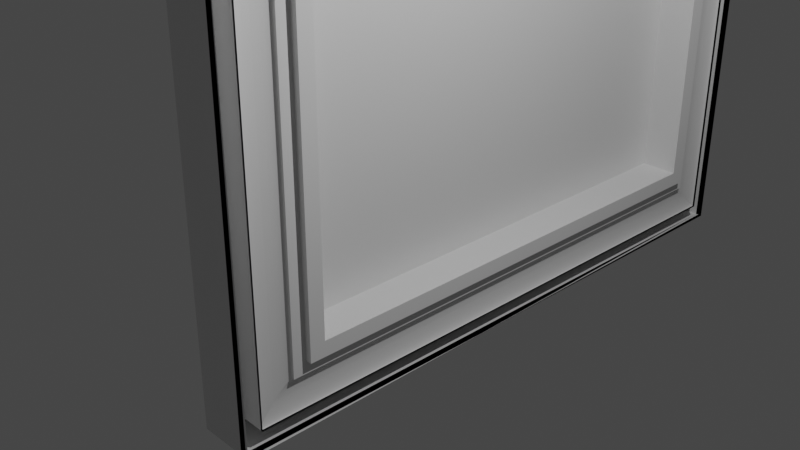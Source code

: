 # Source: pictureframe.blend  (saved by Blender 2.80.75; exported with 4.5.12 LTS)
import bpy
from mathutils import Matrix  # noqa: F401  (used for matrix-valued properties, if any)

bpy.ops.wm.read_factory_settings(use_empty=True)
scene = bpy.context.scene
scene.name = 'Scene'

# ---- collections
col_collection = bpy.data.collections.new('Collection'); scene.collection.children.link(col_collection)

# ---- materials (node trees are filled in below, after node groups)
mat_material_010 = bpy.data.materials.new('Material.010')
mat_material_010.alpha_threshold = 0.0
mat_material_010.use_transparent_shadow = False
mat_material_010.line_color = (0.0, 0.0, 0.0, 1.0)

# ---- material node trees
mat_material_010.use_nodes = True; mat_material_010.node_tree.nodes.clear()
_N = mat_material_010.node_tree.nodes; _L = mat_material_010.node_tree.links
n0 = _N.new('ShaderNodeOutputMaterial'); n0.name = 'Material Output'; n0.location = (300, 300)
n1 = _N.new('ShaderNodeBsdfPrincipled'); n1.name = 'Principled BSDF'; n1.location = (10, 300)
n1.distribution = 'GGX'
n1.subsurface_method = 'BURLEY'
n1.inputs[2].default_value = 0.4
n1.inputs[3].default_value = 1.45
n1.inputs[27].default_value = (0.0, 0.0, 0.0, 1.0)
n1.inputs[28].default_value = 1.0
_L.new(n1.outputs[0], n0.inputs[0])
n0.is_active_output = True

# ---- world
world_world = bpy.data.worlds.new('World'); scene.world = world_world
world_world.use_nodes = True; world_world.node_tree.nodes.clear()
_N = world_world.node_tree.nodes; _L = world_world.node_tree.links
n0 = _N.new('ShaderNodeOutputWorld'); n0.name = 'World Output'; n0.location = (300, 300)
n1 = _N.new('ShaderNodeBackground'); n1.name = 'Background'; n1.location = (10, 300)
n1.inputs[0].default_value = (0.05088, 0.05088, 0.05088, 1.0)
_L.new(n1.outputs[0], n0.inputs[0])
n0.is_active_output = True
world_world.color = (0.05088, 0.05088, 0.05088)
world_world.use_sun_shadow = False
world_world.sun_shadow_jitter_overblur = 0.0

# ---- cameras
cam_camera = bpy.data.cameras.new('Camera')
cam_camera.clip_end = 100.0
cam_camera.ortho_scale = 7.314

# ---- lights
light_light = bpy.data.lights.new('Light', 'POINT')
light_light.transmission_factor = 0.0
light_light.energy = 1000.0
light_light.shadow_soft_size = 0.1
light_light.shadow_maximum_resolution = 0.006
light_light.use_absolute_resolution = True

# ---- meshes
me_cube_010 = bpy.data.meshes.new('Cube.010')
me_cube_010.from_pydata([(1.0, 0.754, 0.754), (1.0, 0.754, -0.754), (1.0, -0.754, 0.754), (1.0, -0.754, -0.754), (0.5292, 0.754, 0.754), (0.5292, 0.754, -0.754), (0.5292, -0.754, 0.754), (0.5292, -0.754, -0.754), (1.0, 0.801, 0.801), (1.0, 0.801, -0.801), (1.0, -0.801, -0.801), (1.0, -0.801, 0.801), (0.9161, 1.0, 1.0), (0.8754, 1.0, -0.9986), (0.9161, -1.0, 1.0), (0.9526, -0.9996, -1.001), (0.9161, 0.8405, -0.8405), (0.9161, -0.8405, 0.8405), (0.9161, 0.8405, 0.8405), (0.9161, -0.8405, -0.8405), (0.8373, 1.0, 1.0), (0.8373, 1.0, -1.0), (0.8373, -1.0, 1.0), (0.8373, -1.0, -1.0), (0.9191, 1.0, 1.0), (0.9191, 1.0, -1.0), (0.9191, -1.0, 1.0), (0.9191, -1.0, -1.0), (0.9191, 0.9454, -0.9454), (0.9191, -0.9454, 0.9454), (0.9191, 0.9454, 0.9454), (0.9191, -0.9454, -0.9454), (0.8439, 1.231, -0.8896), (-1.179, 1.237, -0.8868), (0.8179, 1.239, 0.8845), (-1.179, 1.237, 0.8873), (0.8076, -0.9874, 1.116), (-1.179, -0.9898, 1.109), (0.8139, 0.9922, 1.107), (-1.179, -1.237, -0.8868), (-1.179, -1.237, 0.8873), (0.8209, -1.237, 0.8873), (0.8209, -1.237, -0.8868), (-1.179, 0.9898, -1.109), (-1.179, -0.9898, -1.109), (0.8209, 0.9898, -1.109), (0.8209, -0.9898, -1.109), (-1.179, 1.237, 0.8873), (0.8139, 0.9922, 1.107), (-1.179, 1.237, -0.8868), (-1.179, 0.9898, -1.109), (0.8209, 0.9898, -1.109), (0.8439, 1.231, -0.8896), (-1.179, -0.9898, -1.109), (-1.179, -1.237, -0.8868), (0.8209, -1.237, -0.8868), (0.8209, -0.9898, -1.109), (-1.179, -1.237, 0.8873), (-1.179, -0.9898, 1.109), (0.8076, -0.9874, 1.116), (0.8209, -1.237, 0.8873), (0.8373, 0.8962, -0.8962), (0.893, 0.8405, -0.8405), (0.8373, 0.895, -0.895), (0.8373, 0.8937, -0.8937), (0.8374, 0.8925, -0.8925), (0.8375, 0.8912, -0.8912), (0.8376, 0.89, -0.89), (0.8378, 0.8887, -0.8887), (0.838, 0.8875, -0.8875), (0.8382, 0.8863, -0.8863), (0.8384, 0.885, -0.885), (0.8387, 0.8838, -0.8838), (0.839, 0.8826, -0.8826), (0.8393, 0.8814, -0.8814), (0.8396, 0.8802, -0.8802), (0.84, 0.879, -0.879), (0.8404, 0.8778, -0.8778), (0.8408, 0.8766, -0.8766), (0.8413, 0.8755, -0.8755), (0.8418, 0.8743, -0.8743), (0.8423, 0.8732, -0.8732), (0.8428, 0.872, -0.872), (0.8433, 0.8709, -0.8709), (0.8439, 0.8698, -0.8698), (0.8445, 0.8687, -0.8687), (0.8452, 0.8676, -0.8676), (0.8458, 0.8666, -0.8666), (0.8465, 0.8655, -0.8655), (0.8472, 0.8645, -0.8645), (0.8479, 0.8635, -0.8635), (0.8487, 0.8625, -0.8625), (0.8494, 0.8615, -0.8615), (0.8502, 0.8605, -0.8605), (0.851, 0.8596, -0.8596), (0.8519, 0.8586, -0.8586), (0.8527, 0.8577, -0.8577), (0.8536, 0.8568, -0.8568), (0.8545, 0.8559, -0.8559), (0.8554, 0.8551, -0.8551), (0.8563, 0.8543, -0.8543), (0.8573, 0.8534, -0.8534), (0.8582, 0.8527, -0.8527), (0.8592, 0.8519, -0.8519), (0.8602, 0.8511, -0.8511), (0.8613, 0.8504, -0.8504), (0.8623, 0.8497, -0.8497), (0.8633, 0.849, -0.849), (0.8644, 0.8484, -0.8484), (0.8655, 0.8478, -0.8478), (0.8666, 0.8471, -0.8471), (0.8677, 0.8466, -0.8466), (0.8688, 0.846, -0.846), (0.8699, 0.8455, -0.8455), (0.8711, 0.845, -0.845), (0.8722, 0.8445, -0.8445), (0.8734, 0.844, -0.844), (0.8746, 0.8436, -0.8436), (0.8758, 0.8432, -0.8432), (0.877, 0.8429, -0.8429), (0.8782, 0.8425, -0.8425), (0.8794, 0.8422, -0.8422), (0.8806, 0.8419, -0.8419), (0.8818, 0.8416, -0.8416), (0.883, 0.8414, -0.8414), (0.8843, 0.8412, -0.8412), (0.8855, 0.841, -0.841), (0.8867, 0.8408, -0.8408), (0.888, 0.8407, -0.8407), (0.8892, 0.8406, -0.8406), (0.8905, 0.8406, -0.8406), (0.8917, 0.8405, -0.8405), (0.8373, -0.8962, 0.8962), (0.893, -0.8405, 0.8405), (0.8373, -0.895, 0.895), (0.8373, -0.8937, 0.8937), (0.8374, -0.8925, 0.8925), (0.8375, -0.8912, 0.8912), (0.8376, -0.89, 0.89), (0.8378, -0.8887, 0.8887), (0.838, -0.8875, 0.8875), (0.8382, -0.8863, 0.8863), (0.8384, -0.885, 0.885), (0.8387, -0.8838, 0.8838), (0.839, -0.8826, 0.8826), (0.8393, -0.8814, 0.8814), (0.8396, -0.8802, 0.8802), (0.84, -0.879, 0.879), (0.8404, -0.8778, 0.8778), (0.8408, -0.8766, 0.8766), (0.8413, -0.8755, 0.8755), (0.8418, -0.8743, 0.8743), (0.8423, -0.8732, 0.8732), (0.8428, -0.872, 0.872), (0.8433, -0.8709, 0.8709), (0.8439, -0.8698, 0.8698), (0.8445, -0.8687, 0.8687), (0.8452, -0.8676, 0.8676), (0.8458, -0.8666, 0.8666), (0.8465, -0.8655, 0.8655), (0.8472, -0.8645, 0.8645), (0.8479, -0.8635, 0.8635), (0.8487, -0.8625, 0.8625), (0.8494, -0.8615, 0.8615), (0.8502, -0.8605, 0.8605), (0.851, -0.8596, 0.8596), (0.8519, -0.8586, 0.8586), (0.8527, -0.8577, 0.8577), (0.8536, -0.8568, 0.8568), (0.8545, -0.8559, 0.8559), (0.8554, -0.8551, 0.8551), (0.8563, -0.8543, 0.8543), (0.8573, -0.8534, 0.8534), (0.8582, -0.8527, 0.8527), (0.8592, -0.8519, 0.8519), (0.8602, -0.8511, 0.8511), (0.8613, -0.8504, 0.8504), (0.8623, -0.8497, 0.8497), (0.8633, -0.849, 0.849), (0.8644, -0.8484, 0.8484), (0.8655, -0.8478, 0.8478), (0.8666, -0.8471, 0.8471), (0.8677, -0.8466, 0.8466), (0.8688, -0.846, 0.846), (0.8699, -0.8455, 0.8455), (0.8711, -0.845, 0.845), (0.8722, -0.8445, 0.8445), (0.8734, -0.844, 0.844), (0.8746, -0.8436, 0.8436), (0.8758, -0.8432, 0.8432), (0.877, -0.8429, 0.8429), (0.8782, -0.8425, 0.8425), (0.8794, -0.8422, 0.8422), (0.8806, -0.8419, 0.8419), (0.8818, -0.8416, 0.8416), (0.883, -0.8414, 0.8414), (0.8843, -0.8412, 0.8412), (0.8855, -0.841, 0.841), (0.8867, -0.8408, 0.8408), (0.888, -0.8407, 0.8407), (0.8892, -0.8406, 0.8406), (0.8905, -0.8406, 0.8406), (0.8917, -0.8405, 0.8405), (0.893, 0.8405, 0.8405), (0.8373, 0.8962, 0.8962), (0.8917, 0.8405, 0.8405), (0.8905, 0.8406, 0.8406), (0.8892, 0.8406, 0.8406), (0.888, 0.8407, 0.8407), (0.8867, 0.8408, 0.8408), (0.8855, 0.841, 0.841), (0.8843, 0.8412, 0.8412), (0.883, 0.8414, 0.8414), (0.8818, 0.8416, 0.8416), (0.8806, 0.8419, 0.8419), (0.8794, 0.8422, 0.8422), (0.8782, 0.8425, 0.8425), (0.877, 0.8429, 0.8429), (0.8758, 0.8432, 0.8432), (0.8746, 0.8436, 0.8436), (0.8734, 0.844, 0.844), (0.8722, 0.8445, 0.8445), (0.8711, 0.845, 0.845), (0.8699, 0.8455, 0.8455), (0.8688, 0.846, 0.846), (0.8677, 0.8466, 0.8466), (0.8666, 0.8471, 0.8471), (0.8655, 0.8478, 0.8478), (0.8644, 0.8484, 0.8484), (0.8633, 0.849, 0.849), (0.8623, 0.8497, 0.8497), (0.8613, 0.8504, 0.8504), (0.8602, 0.8511, 0.8511), (0.8592, 0.8519, 0.8519), (0.8582, 0.8527, 0.8527), (0.8573, 0.8534, 0.8534), (0.8563, 0.8543, 0.8543), (0.8554, 0.8551, 0.8551), (0.8545, 0.8559, 0.8559), (0.8536, 0.8568, 0.8568), (0.8527, 0.8577, 0.8577), (0.8519, 0.8586, 0.8586), (0.851, 0.8596, 0.8596), (0.8502, 0.8605, 0.8605), (0.8494, 0.8615, 0.8615), (0.8487, 0.8625, 0.8625), (0.8479, 0.8635, 0.8635), (0.8472, 0.8645, 0.8645), (0.8465, 0.8655, 0.8655), (0.8458, 0.8666, 0.8666), (0.8452, 0.8676, 0.8676), (0.8445, 0.8687, 0.8687), (0.8439, 0.8698, 0.8698), (0.8433, 0.8709, 0.8709), (0.8428, 0.872, 0.872), (0.8423, 0.8732, 0.8732), (0.8418, 0.8743, 0.8743), (0.8413, 0.8755, 0.8755), (0.8408, 0.8766, 0.8766), (0.8404, 0.8778, 0.8778), (0.84, 0.879, 0.879), (0.8396, 0.8802, 0.8802), (0.8393, 0.8814, 0.8814), (0.839, 0.8826, 0.8826), (0.8387, 0.8838, 0.8838), (0.8384, 0.885, 0.885), (0.8382, 0.8863, 0.8863), (0.838, 0.8875, 0.8875), (0.8378, 0.8887, 0.8887), (0.8376, 0.89, 0.89), (0.8375, 0.8912, 0.8912), (0.8374, 0.8925, 0.8925), (0.8373, 0.8937, 0.8937), (0.8373, 0.895, 0.895), (0.893, -0.8405, -0.8405), (0.8373, -0.8962, -0.8962), (0.8917, -0.8405, -0.8405), (0.8905, -0.8406, -0.8406), (0.8892, -0.8406, -0.8406), (0.888, -0.8407, -0.8407), (0.8867, -0.8408, -0.8408), (0.8855, -0.841, -0.841), (0.8843, -0.8412, -0.8412), (0.883, -0.8414, -0.8414), (0.8818, -0.8416, -0.8416), (0.8806, -0.8419, -0.8419), (0.8794, -0.8422, -0.8422), (0.8782, -0.8425, -0.8425), (0.877, -0.8429, -0.8429), (0.8758, -0.8432, -0.8432), (0.8746, -0.8436, -0.8436), (0.8734, -0.844, -0.844), (0.8722, -0.8445, -0.8445), (0.8711, -0.845, -0.845), (0.8699, -0.8455, -0.8455), (0.8688, -0.846, -0.846), (0.8677, -0.8466, -0.8466), (0.8666, -0.8471, -0.8471), (0.8655, -0.8478, -0.8478), (0.8644, -0.8484, -0.8484), (0.8633, -0.849, -0.849), (0.8623, -0.8497, -0.8497), (0.8613, -0.8504, -0.8504), (0.8602, -0.8511, -0.8511), (0.8592, -0.8519, -0.8519), (0.8582, -0.8527, -0.8527), (0.8573, -0.8534, -0.8534), (0.8563, -0.8543, -0.8543), (0.8554, -0.8551, -0.8551), (0.8545, -0.8559, -0.8559), (0.8536, -0.8568, -0.8568), (0.8527, -0.8577, -0.8577), (0.8519, -0.8586, -0.8586), (0.851, -0.8596, -0.8596), (0.8502, -0.8605, -0.8605), (0.8494, -0.8615, -0.8615), (0.8487, -0.8625, -0.8625), (0.8479, -0.8635, -0.8635), (0.8472, -0.8645, -0.8645), (0.8465, -0.8655, -0.8655), (0.8458, -0.8666, -0.8666), (0.8452, -0.8676, -0.8676), (0.8445, -0.8687, -0.8687), (0.8439, -0.8698, -0.8698), (0.8433, -0.8709, -0.8709), (0.8428, -0.872, -0.872), (0.8423, -0.8732, -0.8732), (0.8418, -0.8743, -0.8743), (0.8413, -0.8755, -0.8755), (0.8408, -0.8766, -0.8766), (0.8404, -0.8778, -0.8778), (0.84, -0.879, -0.879), (0.8396, -0.8802, -0.8802), (0.8393, -0.8814, -0.8814), (0.839, -0.8826, -0.8826), (0.8387, -0.8838, -0.8838), (0.8384, -0.885, -0.885), (0.8382, -0.8863, -0.8863), (0.838, -0.8875, -0.8875), (0.8378, -0.8887, -0.8887), (0.8376, -0.89, -0.89), (0.8375, -0.8912, -0.8912), (0.8374, -0.8925, -0.8925), (0.8373, -0.8937, -0.8937), (0.8373, -0.895, -0.895), (0.893, 0.9454, -0.9454), (0.8373, 0.8897, -0.8897), (0.8917, 0.9454, -0.9454), (0.8905, 0.9453, -0.9453), (0.8892, 0.9453, -0.9453), (0.888, 0.9452, -0.9452), (0.8867, 0.945, -0.945), (0.8855, 0.9449, -0.9449), (0.8843, 0.9447, -0.9447), (0.883, 0.9445, -0.9445), (0.8818, 0.9442, -0.9442), (0.8806, 0.944, -0.944), (0.8794, 0.9437, -0.9437), (0.8782, 0.9434, -0.9434), (0.877, 0.943, -0.943), (0.8758, 0.9427, -0.9427), (0.8746, 0.9423, -0.9423), (0.8734, 0.9418, -0.9418), (0.8722, 0.9414, -0.9414), (0.8711, 0.9409, -0.9409), (0.8699, 0.9404, -0.9404), (0.8688, 0.9399, -0.9399), (0.8677, 0.9393, -0.9393), (0.8666, 0.9387, -0.9387), (0.8655, 0.9381, -0.9381), (0.8644, 0.9375, -0.9375), (0.8633, 0.9368, -0.9368), (0.8623, 0.9362, -0.9362), (0.8613, 0.9355, -0.9355), (0.8602, 0.9347, -0.9347), (0.8592, 0.934, -0.934), (0.8582, 0.9332, -0.9332), (0.8573, 0.9324, -0.9324), (0.8563, 0.9316, -0.9316), (0.8554, 0.9308, -0.9308), (0.8545, 0.9299, -0.9299), (0.8536, 0.9291, -0.9291), (0.8527, 0.9282, -0.9282), (0.8519, 0.9273, -0.9273), (0.851, 0.9263, -0.9263), (0.8502, 0.9254, -0.9254), (0.8494, 0.9244, -0.9244), (0.8487, 0.9234, -0.9234), (0.8479, 0.9224, -0.9224), (0.8472, 0.9214, -0.9214), (0.8465, 0.9204, -0.9204), (0.8458, 0.9193, -0.9193), (0.8452, 0.9182, -0.9182), (0.8445, 0.9172, -0.9172), (0.8439, 0.9161, -0.9161), (0.8433, 0.915, -0.915), (0.8428, 0.9138, -0.9138), (0.8423, 0.9127, -0.9127), (0.8418, 0.9116, -0.9116), (0.8413, 0.9104, -0.9104), (0.8408, 0.9092, -0.9092), (0.8404, 0.9081, -0.9081), (0.84, 0.9069, -0.9069), (0.8396, 0.9057, -0.9057), (0.8393, 0.9045, -0.9045), (0.839, 0.9033, -0.9033), (0.8387, 0.9021, -0.9021), (0.8384, 0.9008, -0.9008), (0.8382, 0.8996, -0.8996), (0.838, 0.8984, -0.8984), (0.8378, 0.8971, -0.8971), (0.8376, 0.8959, -0.8959), (0.8375, 0.8947, -0.8947), (0.8374, 0.8934, -0.8934), (0.8373, 0.8922, -0.8922), (0.8373, 0.8909, -0.8909), (0.893, -0.9454, 0.9454), (0.8373, -0.8897, 0.8897), (0.8917, -0.9454, 0.9454), (0.8905, -0.9453, 0.9453), (0.8892, -0.9453, 0.9453), (0.888, -0.9452, 0.9452), (0.8867, -0.945, 0.945), (0.8855, -0.9449, 0.9449), (0.8843, -0.9447, 0.9447), (0.883, -0.9445, 0.9445), (0.8818, -0.9442, 0.9442), (0.8806, -0.944, 0.944), (0.8794, -0.9437, 0.9437), (0.8782, -0.9434, 0.9434), (0.877, -0.943, 0.943), (0.8758, -0.9427, 0.9427), (0.8746, -0.9423, 0.9423), (0.8734, -0.9418, 0.9418), (0.8722, -0.9414, 0.9414), (0.8711, -0.9409, 0.9409), (0.8699, -0.9404, 0.9404), (0.8688, -0.9399, 0.9399), (0.8677, -0.9393, 0.9393), (0.8666, -0.9387, 0.9387), (0.8655, -0.9381, 0.9381), (0.8644, -0.9375, 0.9375), (0.8633, -0.9368, 0.9368), (0.8623, -0.9362, 0.9362), (0.8613, -0.9355, 0.9355), (0.8602, -0.9347, 0.9347), (0.8592, -0.934, 0.934), (0.8582, -0.9332, 0.9332), (0.8573, -0.9324, 0.9324), (0.8563, -0.9316, 0.9316), (0.8554, -0.9308, 0.9308), (0.8545, -0.9299, 0.9299), (0.8536, -0.9291, 0.9291), (0.8527, -0.9282, 0.9282), (0.8519, -0.9273, 0.9273), (0.851, -0.9263, 0.9263), (0.8502, -0.9254, 0.9254), (0.8494, -0.9244, 0.9244), (0.8487, -0.9234, 0.9234), (0.8479, -0.9224, 0.9224), (0.8472, -0.9214, 0.9214), (0.8465, -0.9204, 0.9204), (0.8458, -0.9193, 0.9193), (0.8452, -0.9182, 0.9182), (0.8445, -0.9172, 0.9172), (0.8439, -0.9161, 0.9161), (0.8433, -0.915, 0.915), (0.8428, -0.9138, 0.9138), (0.8423, -0.9127, 0.9127), (0.8418, -0.9116, 0.9116), (0.8413, -0.9104, 0.9104), (0.8408, -0.9092, 0.9092), (0.8404, -0.9081, 0.9081), (0.84, -0.9069, 0.9069), (0.8396, -0.9057, 0.9057), (0.8393, -0.9045, 0.9045), (0.839, -0.9033, 0.9033), (0.8387, -0.9021, 0.9021), (0.8384, -0.9008, 0.9008), (0.8382, -0.8996, 0.8996), (0.838, -0.8984, 0.8984), (0.8378, -0.8971, 0.8971), (0.8376, -0.8959, 0.8959), (0.8375, -0.8947, 0.8947), (0.8374, -0.8934, 0.8934), (0.8373, -0.8922, 0.8922), (0.8373, -0.8909, 0.8909), (0.8373, 0.8897, 0.8897), (0.893, 0.9454, 0.9454), (0.8373, 0.8909, 0.8909), (0.8373, 0.8922, 0.8922), (0.8374, 0.8934, 0.8934), (0.8375, 0.8947, 0.8947), (0.8376, 0.8959, 0.8959), (0.8378, 0.8971, 0.8971), (0.838, 0.8984, 0.8984), (0.8382, 0.8996, 0.8996), (0.8384, 0.9008, 0.9008), (0.8387, 0.9021, 0.9021), (0.839, 0.9033, 0.9033), (0.8393, 0.9045, 0.9045), (0.8396, 0.9057, 0.9057), (0.84, 0.9069, 0.9069), (0.8404, 0.9081, 0.9081), (0.8408, 0.9092, 0.9092), (0.8413, 0.9104, 0.9104), (0.8418, 0.9116, 0.9116), (0.8423, 0.9127, 0.9127), (0.8428, 0.9138, 0.9138), (0.8433, 0.915, 0.915), (0.8439, 0.9161, 0.9161), (0.8445, 0.9172, 0.9172), (0.8452, 0.9182, 0.9182), (0.8458, 0.9193, 0.9193), (0.8465, 0.9204, 0.9204), (0.8472, 0.9214, 0.9214), (0.8479, 0.9224, 0.9224), (0.8487, 0.9234, 0.9234), (0.8494, 0.9244, 0.9244), (0.8502, 0.9254, 0.9254), (0.851, 0.9263, 0.9263), (0.8519, 0.9273, 0.9273), (0.8527, 0.9282, 0.9282), (0.8536, 0.9291, 0.9291), (0.8545, 0.9299, 0.9299), (0.8554, 0.9308, 0.9308), (0.8563, 0.9316, 0.9316), (0.8573, 0.9324, 0.9324), (0.8582, 0.9332, 0.9332), (0.8592, 0.934, 0.934), (0.8602, 0.9347, 0.9347), (0.8613, 0.9355, 0.9355), (0.8623, 0.9362, 0.9362), (0.8633, 0.9368, 0.9368), (0.8644, 0.9375, 0.9375), (0.8655, 0.9381, 0.9381), (0.8666, 0.9387, 0.9387), (0.8677, 0.9393, 0.9393), (0.8688, 0.9399, 0.9399), (0.8699, 0.9404, 0.9404), (0.8711, 0.9409, 0.9409), (0.8722, 0.9414, 0.9414), (0.8734, 0.9418, 0.9418), (0.8746, 0.9423, 0.9423), (0.8758, 0.9427, 0.9427), (0.877, 0.943, 0.943), (0.8782, 0.9434, 0.9434), (0.8794, 0.9437, 0.9437), (0.8806, 0.944, 0.944), (0.8818, 0.9442, 0.9442), (0.883, 0.9445, 0.9445), (0.8843, 0.9447, 0.9447), (0.8855, 0.9449, 0.9449), (0.8867, 0.945, 0.945), (0.888, 0.9452, 0.9452), (0.8892, 0.9453, 0.9453), (0.8905, 0.9453, 0.9453), (0.8917, 0.9454, 0.9454), (0.8373, -0.8897, -0.8897), (0.893, -0.9454, -0.9454), (0.8373, -0.8909, -0.8909), (0.8373, -0.8922, -0.8922), (0.8374, -0.8934, -0.8934), (0.8375, -0.8947, -0.8947), (0.8376, -0.8959, -0.8959), (0.8378, -0.8971, -0.8971), (0.838, -0.8984, -0.8984), (0.8382, -0.8996, -0.8996), (0.8384, -0.9008, -0.9008), (0.8387, -0.9021, -0.9021), (0.839, -0.9033, -0.9033), (0.8393, -0.9045, -0.9045), (0.8396, -0.9057, -0.9057), (0.84, -0.9069, -0.9069), (0.8404, -0.9081, -0.9081), (0.8408, -0.9092, -0.9092), (0.8413, -0.9104, -0.9104), (0.8418, -0.9116, -0.9116), (0.8423, -0.9127, -0.9127), (0.8428, -0.9138, -0.9138), (0.8433, -0.915, -0.915), (0.8439, -0.9161, -0.9161), (0.8445, -0.9172, -0.9172), (0.8452, -0.9182, -0.9182), (0.8458, -0.9193, -0.9193), (0.8465, -0.9204, -0.9204), (0.8472, -0.9214, -0.9214), (0.8479, -0.9224, -0.9224), (0.8487, -0.9234, -0.9234), (0.8494, -0.9244, -0.9244), (0.8502, -0.9254, -0.9254), (0.851, -0.9263, -0.9263), (0.8519, -0.9273, -0.9273), (0.8527, -0.9282, -0.9282), (0.8536, -0.9291, -0.9291), (0.8545, -0.9299, -0.9299), (0.8554, -0.9308, -0.9308), (0.8563, -0.9316, -0.9316), (0.8573, -0.9324, -0.9324), (0.8582, -0.9332, -0.9332), (0.8592, -0.934, -0.934), (0.8602, -0.9347, -0.9347), (0.8613, -0.9355, -0.9355), (0.8623, -0.9362, -0.9362), (0.8633, -0.9368, -0.9368), (0.8644, -0.9375, -0.9375), (0.8655, -0.9381, -0.9381), (0.8666, -0.9387, -0.9387), (0.8677, -0.9393, -0.9393), (0.8688, -0.9399, -0.9399), (0.8699, -0.9404, -0.9404), (0.8711, -0.9409, -0.9409), (0.8722, -0.9414, -0.9414), (0.8734, -0.9418, -0.9418), (0.8746, -0.9423, -0.9423), (0.8758, -0.9427, -0.9427), (0.877, -0.943, -0.943), (0.8782, -0.9434, -0.9434), (0.8794, -0.9437, -0.9437), (0.8806, -0.944, -0.944), (0.8818, -0.9442, -0.9442), (0.883, -0.9445, -0.9445), (0.8843, -0.9447, -0.9447), (0.8855, -0.9449, -0.9449), (0.8867, -0.945, -0.945), (0.888, -0.9452, -0.9452), (0.8892, -0.9453, -0.9453), (0.8905, -0.9453, -0.9453), (0.8917, -0.9454, -0.9454), (0.8209, 1.237, 0.8873), (0.8209, -0.9898, 1.109), (-1.179, -0.9898, 1.109), (0.8209, 0.9898, 1.109), (0.8209, -1.237, 0.8873), (0.8209, -1.237, -0.8868), (0.9161, 0.8107, -0.8107), (0.9257, 0.801, -0.801), (0.9162, 0.809, -0.809), (0.9167, 0.8074, -0.8074), (0.9174, 0.8059, -0.8059), (0.9183, 0.8045, -0.8045), (0.9195, 0.8033, -0.8033), (0.9209, 0.8023, -0.8023), (0.9224, 0.8016, -0.8016), (0.9241, 0.8012, -0.8012), (0.9161, -0.8107, 0.8107), (0.9257, -0.801, 0.801), (0.9162, -0.809, 0.809), (0.9167, -0.8074, 0.8074), (0.9174, -0.8059, 0.8059), (0.9183, -0.8045, 0.8045), (0.9195, -0.8033, 0.8033), (0.9209, -0.8023, 0.8023), (0.9224, -0.8016, 0.8016), (0.9241, -0.8012, 0.8012), (0.9257, 0.801, 0.801), (0.9161, 0.8107, 0.8107), (0.9241, 0.8012, 0.8012), (0.9224, 0.8016, 0.8016), (0.9209, 0.8023, 0.8023), (0.9195, 0.8033, 0.8033), (0.9183, 0.8045, 0.8045), (0.9174, 0.8059, 0.8059), (0.9167, 0.8074, 0.8074), (0.9162, 0.809, 0.809), (0.9257, -0.801, -0.801), (0.9161, -0.8107, -0.8107), (0.9241, -0.8012, -0.8012), (0.9224, -0.8016, -0.8016), (0.9209, -0.8023, -0.8023), (0.9195, -0.8033, -0.8033), (0.9183, -0.8045, -0.8045), (0.9174, -0.8059, -0.8059), (0.9167, -0.8074, -0.8074), (0.9162, -0.809, -0.809), (0.2422, 1.0, 1.0), (0.2422, 1.0, -1.0), (0.2422, -1.0, 1.0), (0.2422, -1.0, -1.0), (0.2422, 0.9454, -0.9454), (0.2422, -0.9454, 0.9454), (0.2422, 0.9454, 0.9454), (0.2422, -0.9454, -0.9454)], [(47, 35), (38, 48), (43, 50), (51, 45), (32, 52), (49, 33), (39, 54), (55, 42), (46, 56), (53, 44), (41, 60), (57, 40), (37, 58), (59, 36), (38, 632), (630, 36), (37, 631), (629, 34), (41, 633), (634, 42)], [(2, 3, 7, 6), (656, 635, 16, 18), (635, 666, 19, 16), (5, 4, 6, 7), (0, 2, 6, 4), (1, 0, 4, 5), (3, 1, 5, 7), (1, 3, 10, 9), (2, 0, 8, 11), (3, 2, 11, 10), (0, 1, 9, 8), (275, 132, 417, 558), (14, 15, 23, 22), (204, 61, 346, 487), (15, 13, 21, 23), (666, 645, 17, 19), (11, 8, 655, 646), (8, 9, 636, 655), (10, 11, 646, 665), (645, 656, 18, 17), (559, 416, 29, 31), (22, 23, 27, 26), (416, 488, 30, 29), (23, 21, 25, 27), (12, 14, 22, 20), (17, 18, 203, 133), (13, 12, 20, 21), (61, 275, 558, 346), (18, 16, 62, 203), (19, 17, 133, 274), (345, 559, 31, 28), (132, 204, 487, 417), (25, 24, 675, 676), (30, 28, 679, 681), (24, 26, 677, 675), (28, 31, 682, 679), (20, 22, 26, 24), (21, 20, 24, 25), (488, 345, 28, 30), (275, 61, 63, 344), (344, 63, 64, 343), (343, 64, 65, 342), (342, 65, 66, 341), (341, 66, 67, 340), (340, 67, 68, 339), (339, 68, 69, 338), (338, 69, 70, 337), (337, 70, 71, 336), (336, 71, 72, 335), (335, 72, 73, 334), (334, 73, 74, 333), (333, 74, 75, 332), (332, 75, 76, 331), (331, 76, 77, 330), (330, 77, 78, 329), (329, 78, 79, 328), (328, 79, 80, 327), (327, 80, 81, 326), (326, 81, 82, 325), (325, 82, 83, 324), (324, 83, 84, 323), (323, 84, 85, 322), (322, 85, 86, 321), (321, 86, 87, 320), (320, 87, 88, 319), (319, 88, 89, 318), (318, 89, 90, 317), (317, 90, 91, 316), (316, 91, 92, 315), (315, 92, 93, 314), (314, 93, 94, 313), (313, 94, 95, 312), (312, 95, 96, 311), (311, 96, 97, 310), (310, 97, 98, 309), (309, 98, 99, 308), (308, 99, 100, 307), (307, 100, 101, 306), (306, 101, 102, 305), (305, 102, 103, 304), (304, 103, 104, 303), (303, 104, 105, 302), (302, 105, 106, 301), (301, 106, 107, 300), (300, 107, 108, 299), (299, 108, 109, 298), (298, 109, 110, 297), (297, 110, 111, 296), (296, 111, 112, 295), (295, 112, 113, 294), (294, 113, 114, 293), (293, 114, 115, 292), (292, 115, 116, 291), (291, 116, 117, 290), (290, 117, 118, 289), (289, 118, 119, 288), (288, 119, 120, 287), (287, 120, 121, 286), (286, 121, 122, 285), (285, 122, 123, 284), (284, 123, 124, 283), (283, 124, 125, 282), (282, 125, 126, 281), (281, 126, 127, 280), (280, 127, 128, 279), (279, 128, 129, 278), (278, 129, 130, 277), (277, 130, 131, 276), (276, 131, 62, 274), (204, 132, 134, 273), (273, 134, 135, 272), (272, 135, 136, 271), (271, 136, 137, 270), (270, 137, 138, 269), (269, 138, 139, 268), (268, 139, 140, 267), (267, 140, 141, 266), (266, 141, 142, 265), (265, 142, 143, 264), (264, 143, 144, 263), (263, 144, 145, 262), (262, 145, 146, 261), (261, 146, 147, 260), (260, 147, 148, 259), (259, 148, 149, 258), (258, 149, 150, 257), (257, 150, 151, 256), (256, 151, 152, 255), (255, 152, 153, 254), (254, 153, 154, 253), (253, 154, 155, 252), (252, 155, 156, 251), (251, 156, 157, 250), (250, 157, 158, 249), (249, 158, 159, 248), (248, 159, 160, 247), (247, 160, 161, 246), (246, 161, 162, 245), (245, 162, 163, 244), (244, 163, 164, 243), (243, 164, 165, 242), (242, 165, 166, 241), (241, 166, 167, 240), (240, 167, 168, 239), (239, 168, 169, 238), (238, 169, 170, 237), (237, 170, 171, 236), (236, 171, 172, 235), (235, 172, 173, 234), (234, 173, 174, 233), (233, 174, 175, 232), (232, 175, 176, 231), (231, 176, 177, 230), (230, 177, 178, 229), (229, 178, 179, 228), (228, 179, 180, 227), (227, 180, 181, 226), (226, 181, 182, 225), (225, 182, 183, 224), (224, 183, 184, 223), (223, 184, 185, 222), (222, 185, 186, 221), (221, 186, 187, 220), (220, 187, 188, 219), (219, 188, 189, 218), (218, 189, 190, 217), (217, 190, 191, 216), (216, 191, 192, 215), (215, 192, 193, 214), (214, 193, 194, 213), (213, 194, 195, 212), (212, 195, 196, 211), (211, 196, 197, 210), (210, 197, 198, 209), (209, 198, 199, 208), (208, 199, 200, 207), (207, 200, 201, 206), (206, 201, 202, 205), (205, 202, 133, 203), (132, 275, 344, 134), (134, 344, 343, 135), (135, 343, 342, 136), (136, 342, 341, 137), (137, 341, 340, 138), (138, 340, 339, 139), (139, 339, 338, 140), (140, 338, 337, 141), (141, 337, 336, 142), (142, 336, 335, 143), (143, 335, 334, 144), (144, 334, 333, 145), (145, 333, 332, 146), (146, 332, 331, 147), (147, 331, 330, 148), (148, 330, 329, 149), (149, 329, 328, 150), (150, 328, 327, 151), (151, 327, 326, 152), (152, 326, 325, 153), (153, 325, 324, 154), (154, 324, 323, 155), (155, 323, 322, 156), (156, 322, 321, 157), (157, 321, 320, 158), (158, 320, 319, 159), (159, 319, 318, 160), (160, 318, 317, 161), (161, 317, 316, 162), (162, 316, 315, 163), (163, 315, 314, 164), (164, 314, 313, 165), (165, 313, 312, 166), (166, 312, 311, 167), (167, 311, 310, 168), (168, 310, 309, 169), (169, 309, 308, 170), (170, 308, 307, 171), (171, 307, 306, 172), (172, 306, 305, 173), (173, 305, 304, 174), (174, 304, 303, 175), (175, 303, 302, 176), (176, 302, 301, 177), (177, 301, 300, 178), (178, 300, 299, 179), (179, 299, 298, 180), (180, 298, 297, 181), (181, 297, 296, 182), (182, 296, 295, 183), (183, 295, 294, 184), (184, 294, 293, 185), (185, 293, 292, 186), (186, 292, 291, 187), (187, 291, 290, 188), (188, 290, 289, 189), (189, 289, 288, 190), (190, 288, 287, 191), (191, 287, 286, 192), (192, 286, 285, 193), (193, 285, 284, 194), (194, 284, 283, 195), (195, 283, 282, 196), (196, 282, 281, 197), (197, 281, 280, 198), (198, 280, 279, 199), (199, 279, 278, 200), (200, 278, 277, 201), (201, 277, 276, 202), (202, 276, 274, 133), (61, 204, 273, 63), (63, 273, 272, 64), (64, 272, 271, 65), (65, 271, 270, 66), (66, 270, 269, 67), (67, 269, 268, 68), (68, 268, 267, 69), (69, 267, 266, 70), (70, 266, 265, 71), (71, 265, 264, 72), (72, 264, 263, 73), (73, 263, 262, 74), (74, 262, 261, 75), (75, 261, 260, 76), (76, 260, 259, 77), (77, 259, 258, 78), (78, 258, 257, 79), (79, 257, 256, 80), (80, 256, 255, 81), (81, 255, 254, 82), (82, 254, 253, 83), (83, 253, 252, 84), (84, 252, 251, 85), (85, 251, 250, 86), (86, 250, 249, 87), (87, 249, 248, 88), (88, 248, 247, 89), (89, 247, 246, 90), (90, 246, 245, 91), (91, 245, 244, 92), (92, 244, 243, 93), (93, 243, 242, 94), (94, 242, 241, 95), (95, 241, 240, 96), (96, 240, 239, 97), (97, 239, 238, 98), (98, 238, 237, 99), (99, 237, 236, 100), (100, 236, 235, 101), (101, 235, 234, 102), (102, 234, 233, 103), (103, 233, 232, 104), (104, 232, 231, 105), (105, 231, 230, 106), (106, 230, 229, 107), (107, 229, 228, 108), (108, 228, 227, 109), (109, 227, 226, 110), (110, 226, 225, 111), (111, 225, 224, 112), (112, 224, 223, 113), (113, 223, 222, 114), (114, 222, 221, 115), (115, 221, 220, 116), (116, 220, 219, 117), (117, 219, 218, 118), (118, 218, 217, 119), (119, 217, 216, 120), (120, 216, 215, 121), (121, 215, 214, 122), (122, 214, 213, 123), (123, 213, 212, 124), (124, 212, 211, 125), (125, 211, 210, 126), (126, 210, 209, 127), (127, 209, 208, 128), (128, 208, 207, 129), (129, 207, 206, 130), (130, 206, 205, 131), (131, 205, 203, 62), (559, 345, 347, 628), (628, 347, 348, 627), (627, 348, 349, 626), (626, 349, 350, 625), (625, 350, 351, 624), (624, 351, 352, 623), (623, 352, 353, 622), (622, 353, 354, 621), (621, 354, 355, 620), (620, 355, 356, 619), (619, 356, 357, 618), (618, 357, 358, 617), (617, 358, 359, 616), (616, 359, 360, 615), (615, 360, 361, 614), (614, 361, 362, 613), (613, 362, 363, 612), (612, 363, 364, 611), (611, 364, 365, 610), (610, 365, 366, 609), (609, 366, 367, 608), (608, 367, 368, 607), (607, 368, 369, 606), (606, 369, 370, 605), (605, 370, 371, 604), (604, 371, 372, 603), (603, 372, 373, 602), (602, 373, 374, 601), (601, 374, 375, 600), (600, 375, 376, 599), (599, 376, 377, 598), (598, 377, 378, 597), (597, 378, 379, 596), (596, 379, 380, 595), (595, 380, 381, 594), (594, 381, 382, 593), (593, 382, 383, 592), (592, 383, 384, 591), (591, 384, 385, 590), (590, 385, 386, 589), (589, 386, 387, 588), (588, 387, 388, 587), (587, 388, 389, 586), (586, 389, 390, 585), (585, 390, 391, 584), (584, 391, 392, 583), (583, 392, 393, 582), (582, 393, 394, 581), (581, 394, 395, 580), (580, 395, 396, 579), (579, 396, 397, 578), (578, 397, 398, 577), (577, 398, 399, 576), (576, 399, 400, 575), (575, 400, 401, 574), (574, 401, 402, 573), (573, 402, 403, 572), (572, 403, 404, 571), (571, 404, 405, 570), (570, 405, 406, 569), (569, 406, 407, 568), (568, 407, 408, 567), (567, 408, 409, 566), (566, 409, 410, 565), (565, 410, 411, 564), (564, 411, 412, 563), (563, 412, 413, 562), (562, 413, 414, 561), (561, 414, 415, 560), (560, 415, 346, 558), (488, 416, 418, 557), (557, 418, 419, 556), (556, 419, 420, 555), (555, 420, 421, 554), (554, 421, 422, 553), (553, 422, 423, 552), (552, 423, 424, 551), (551, 424, 425, 550), (550, 425, 426, 549), (549, 426, 427, 548), (548, 427, 428, 547), (547, 428, 429, 546), (546, 429, 430, 545), (545, 430, 431, 544), (544, 431, 432, 543), (543, 432, 433, 542), (542, 433, 434, 541), (541, 434, 435, 540), (540, 435, 436, 539), (539, 436, 437, 538), (538, 437, 438, 537), (537, 438, 439, 536), (536, 439, 440, 535), (535, 440, 441, 534), (534, 441, 442, 533), (533, 442, 443, 532), (532, 443, 444, 531), (531, 444, 445, 530), (530, 445, 446, 529), (529, 446, 447, 528), (528, 447, 448, 527), (527, 448, 449, 526), (526, 449, 450, 525), (525, 450, 451, 524), (524, 451, 452, 523), (523, 452, 453, 522), (522, 453, 454, 521), (521, 454, 455, 520), (520, 455, 456, 519), (519, 456, 457, 518), (518, 457, 458, 517), (517, 458, 459, 516), (516, 459, 460, 515), (515, 460, 461, 514), (514, 461, 462, 513), (513, 462, 463, 512), (512, 463, 464, 511), (511, 464, 465, 510), (510, 465, 466, 509), (509, 466, 467, 508), (508, 467, 468, 507), (507, 468, 469, 506), (506, 469, 470, 505), (505, 470, 471, 504), (504, 471, 472, 503), (503, 472, 473, 502), (502, 473, 474, 501), (501, 474, 475, 500), (500, 475, 476, 499), (499, 476, 477, 498), (498, 477, 478, 497), (497, 478, 479, 496), (496, 479, 480, 495), (495, 480, 481, 494), (494, 481, 482, 493), (493, 482, 483, 492), (492, 483, 484, 491), (491, 484, 485, 490), (490, 485, 486, 489), (489, 486, 417, 487), (416, 559, 628, 418), (418, 628, 627, 419), (419, 627, 626, 420), (420, 626, 625, 421), (421, 625, 624, 422), (422, 624, 623, 423), (423, 623, 622, 424), (424, 622, 621, 425), (425, 621, 620, 426), (426, 620, 619, 427), (427, 619, 618, 428), (428, 618, 617, 429), (429, 617, 616, 430), (430, 616, 615, 431), (431, 615, 614, 432), (432, 614, 613, 433), (433, 613, 612, 434), (434, 612, 611, 435), (435, 611, 610, 436), (436, 610, 609, 437), (437, 609, 608, 438), (438, 608, 607, 439), (439, 607, 606, 440), (440, 606, 605, 441), (441, 605, 604, 442), (442, 604, 603, 443), (443, 603, 602, 444), (444, 602, 601, 445), (445, 601, 600, 446), (446, 600, 599, 447), (447, 599, 598, 448), (448, 598, 597, 449), (449, 597, 596, 450), (450, 596, 595, 451), (451, 595, 594, 452), (452, 594, 593, 453), (453, 593, 592, 454), (454, 592, 591, 455), (455, 591, 590, 456), (456, 590, 589, 457), (457, 589, 588, 458), (458, 588, 587, 459), (459, 587, 586, 460), (460, 586, 585, 461), (461, 585, 584, 462), (462, 584, 583, 463), (463, 583, 582, 464), (464, 582, 581, 465), (465, 581, 580, 466), (466, 580, 579, 467), (467, 579, 578, 468), (468, 578, 577, 469), (469, 577, 576, 470), (470, 576, 575, 471), (471, 575, 574, 472), (472, 574, 573, 473), (473, 573, 572, 474), (474, 572, 571, 475), (475, 571, 570, 476), (476, 570, 569, 477), (477, 569, 568, 478), (478, 568, 567, 479), (479, 567, 566, 480), (480, 566, 565, 481), (481, 565, 564, 482), (482, 564, 563, 483), (483, 563, 562, 484), (484, 562, 561, 485), (485, 561, 560, 486), (486, 560, 558, 417), (345, 488, 557, 347), (347, 557, 556, 348), (348, 556, 555, 349), (349, 555, 554, 350), (350, 554, 553, 351), (351, 553, 552, 352), (352, 552, 551, 353), (353, 551, 550, 354), (354, 550, 549, 355), (355, 549, 548, 356), (356, 548, 547, 357), (357, 547, 546, 358), (358, 546, 545, 359), (359, 545, 544, 360), (360, 544, 543, 361), (361, 543, 542, 362), (362, 542, 541, 363), (363, 541, 540, 364), (364, 540, 539, 365), (365, 539, 538, 366), (366, 538, 537, 367), (367, 537, 536, 368), (368, 536, 535, 369), (369, 535, 534, 370), (370, 534, 533, 371), (371, 533, 532, 372), (372, 532, 531, 373), (373, 531, 530, 374), (374, 530, 529, 375), (375, 529, 528, 376), (376, 528, 527, 377), (377, 527, 526, 378), (378, 526, 525, 379), (379, 525, 524, 380), (380, 524, 523, 381), (381, 523, 522, 382), (382, 522, 521, 383), (383, 521, 520, 384), (384, 520, 519, 385), (385, 519, 518, 386), (386, 518, 517, 387), (387, 517, 516, 388), (388, 516, 515, 389), (389, 515, 514, 390), (390, 514, 513, 391), (391, 513, 512, 392), (392, 512, 511, 393), (393, 511, 510, 394), (394, 510, 509, 395), (395, 509, 508, 396), (396, 508, 507, 397), (397, 507, 506, 398), (398, 506, 505, 399), (399, 505, 504, 400), (400, 504, 503, 401), (401, 503, 502, 402), (402, 502, 501, 403), (403, 501, 500, 404), (404, 500, 499, 405), (405, 499, 498, 406), (406, 498, 497, 407), (407, 497, 496, 408), (408, 496, 495, 409), (409, 495, 494, 410), (410, 494, 493, 411), (411, 493, 492, 412), (412, 492, 491, 413), (413, 491, 490, 414), (414, 490, 489, 415), (415, 489, 487, 346), (16, 19, 274, 62), (666, 635, 637, 674), (674, 637, 638, 673), (673, 638, 639, 672), (672, 639, 640, 671), (671, 640, 641, 670), (670, 641, 642, 669), (669, 642, 643, 668), (668, 643, 644, 667), (667, 644, 636, 665), (656, 645, 647, 664), (664, 647, 648, 663), (663, 648, 649, 662), (662, 649, 650, 661), (661, 650, 651, 660), (660, 651, 652, 659), (659, 652, 653, 658), (658, 653, 654, 657), (657, 654, 646, 655), (645, 666, 674, 647), (647, 674, 673, 648), (648, 673, 672, 649), (649, 672, 671, 650), (650, 671, 670, 651), (651, 670, 669, 652), (652, 669, 668, 653), (653, 668, 667, 654), (654, 667, 665, 646), (635, 656, 664, 637), (637, 664, 663, 638), (638, 663, 662, 639), (639, 662, 661, 640), (640, 661, 660, 641), (641, 660, 659, 642), (642, 659, 658, 643), (643, 658, 657, 644), (644, 657, 655, 636), (9, 10, 665, 636), (681, 679, 676, 675), (682, 680, 677, 678), (680, 681, 675, 677), (679, 682, 678, 676), (29, 30, 681, 680), (27, 25, 676, 678), (26, 27, 678, 677), (31, 29, 680, 682)])
_uv = me_cube_010.uv_layers.new(name='UVMap')
_uv.uv.foreach_set('vector', [0.3443, 0.7193, 0.1557, 0.7193, 0.1557, 0.7193, 0.3443, 0.7193, 0.3513, 0.5237, 0.1487, 0.5237, 0.1449, 0.5199, 0.3551, 0.5199, 0.1487, 0.5237, 0.1487, 0.7263, 0.1449, 0.7301, 0.1449, 0.5199, 0.1557, 0.5307, 0.3443, 0.5307, 0.3443, 0.7193, 0.1557, 0.7193, 0.3443, 0.5307, 0.3443, 0.7193, 0.3443, 0.7193, 0.3443, 0.5307, 0.1557, 0.5307, 0.3443, 0.5307, 0.3443, 0.5307, 0.1557, 0.5307, 0.1557, 0.7193, 0.1557, 0.5307, 0.1557, 0.5307, 0.1557, 0.7193, 0.1557, 0.5307, 0.1557, 0.7193, 0.1499, 0.7251, 0.1499, 0.5249, 0.3443, 0.7193, 0.3443, 0.5307, 0.3501, 0.5249, 0.3501, 0.7251, 0.1557, 0.7193, 0.3443, 0.7193, 0.3501, 0.7251, 0.1499, 0.7251, 0.3443, 0.5307, 0.1557, 0.5307, 0.1499, 0.5249, 0.3501, 0.5249, 0.138, 0.737, 0.362, 0.737, 0.3612, 0.7362, 0.1388, 0.7362, 0.625, 0.25, 0.375, 0.25, 0.375, 0.25, 0.625, 0.25, 0.362, 0.513, 0.138, 0.513, 0.1388, 0.5138, 0.3612, 0.5138, 0.625, 1.0, 0.625, 0.75, 0.625, 0.75, 0.625, 1.0, 0.1487, 0.7263, 0.3513, 0.7263, 0.3551, 0.7301, 0.1449, 0.7301, 0.3501, 0.7251, 0.3501, 0.5249, 0.3501, 0.5249, 0.3501, 0.7251, 0.3501, 0.5249, 0.1499, 0.5249, 0.1499, 0.5249, 0.3501, 0.5249, 0.1499, 0.7251, 0.3501, 0.7251, 0.3501, 0.7251, 0.1499, 0.7251, 0.3513, 0.7263, 0.3513, 0.5237, 0.3551, 0.5199, 0.3551, 0.7301, 0.1318, 0.7432, 0.3682, 0.7432, 0.3682, 0.7432, 0.1318, 0.7432, 0.625, 0.25, 0.375, 0.25, 0.375, 0.25, 0.625, 0.25, 0.3682, 0.7432, 0.3682, 0.5068, 0.3682, 0.5068, 0.3682, 0.7432, 0.625, 1.0, 0.625, 0.75, 0.625, 0.75, 0.625, 1.0, 0.375, 0.0, 0.375, 0.25, 0.375, 0.25, 0.375, 0.0, 0.3551, 0.7301, 0.3551, 0.5199, 0.3551, 0.5199, 0.3551, 0.7301, 0.625, 0.75, 0.875, 0.75, 0.875, 0.75, 0.625, 0.75, 0.138, 0.513, 0.138, 0.737, 0.1388, 0.7362, 0.1388, 0.5138, 0.3551, 0.5199, 0.1449, 0.5199, 0.1449, 0.5199, 0.3551, 0.5199, 0.1449, 0.7301, 0.3551, 0.7301, 0.3551, 0.7301, 0.1449, 0.7301, 0.1318, 0.5068, 0.1318, 0.7432, 0.1318, 0.7432, 0.1318, 0.5068, 0.362, 0.737, 0.362, 0.513, 0.3612, 0.5138, 0.3612, 0.7362, 0.625, 0.75, 0.875, 0.75, 0.875, 0.75, 0.625, 0.75, 0.3682, 0.5068, 0.1318, 0.5068, 0.1318, 0.5068, 0.3682, 0.5068, 0.375, 0.0, 0.375, 0.25, 0.375, 0.25, 0.375, 0.0, 0.1318, 0.5068, 0.1318, 0.7432, 0.1318, 0.7432, 0.1318, 0.5068, 0.375, 0.0, 0.375, 0.25, 0.375, 0.25, 0.375, 0.0, 0.625, 0.75, 0.875, 0.75, 0.875, 0.75, 0.625, 0.75, 0.3682, 0.5068, 0.1318, 0.5068, 0.1318, 0.5068, 0.3682, 0.5068, 0.138, 0.737, 0.138, 0.513, 0.1381, 0.5131, 0.1381, 0.7369, 0.1381, 0.7369, 0.1381, 0.5131, 0.1383, 0.5133, 0.1383, 0.7367, 0.1383, 0.7367, 0.1383, 0.5133, 0.1384, 0.5134, 0.1384, 0.7366, 0.1384, 0.7366, 0.1384, 0.5134, 0.1386, 0.5136, 0.1386, 0.7364, 0.1386, 0.7364, 0.1386, 0.5136, 0.1388, 0.5138, 0.1388, 0.7362, 0.1388, 0.7362, 0.1388, 0.5138, 0.1389, 0.5139, 0.1389, 0.7361, 0.1389, 0.7361, 0.1389, 0.5139, 0.1391, 0.5141, 0.1391, 0.7359, 0.1391, 0.7359, 0.1391, 0.5141, 0.1392, 0.5142, 0.1392, 0.7358, 0.1392, 0.7358, 0.1392, 0.5142, 0.1394, 0.5144, 0.1394, 0.7356, 0.1394, 0.7356, 0.1394, 0.5144, 0.1395, 0.5145, 0.1395, 0.7355, 0.1395, 0.7355, 0.1395, 0.5145, 0.1397, 0.5147, 0.1397, 0.7353, 0.1397, 0.7353, 0.1397, 0.5147, 0.1398, 0.5148, 0.1398, 0.7352, 0.1398, 0.7352, 0.1398, 0.5148, 0.14, 0.515, 0.14, 0.735, 0.14, 0.735, 0.14, 0.515, 0.1401, 0.5151, 0.1401, 0.7349, 0.1401, 0.7349, 0.1401, 0.5151, 0.1403, 0.5153, 0.1403, 0.7347, 0.1403, 0.7347, 0.1403, 0.5153, 0.1404, 0.5154, 0.1404, 0.7346, 0.1404, 0.7346, 0.1404, 0.5154, 0.1406, 0.5156, 0.1406, 0.7344, 0.1406, 0.7344, 0.1406, 0.5156, 0.1407, 0.5157, 0.1407, 0.7343, 0.1407, 0.7343, 0.1407, 0.5157, 0.1409, 0.5159, 0.1409, 0.7341, 0.1409, 0.7341, 0.1409, 0.5159, 0.141, 0.516, 0.141, 0.734, 0.141, 0.734, 0.141, 0.516, 0.1411, 0.5161, 0.1411, 0.7339, 0.1411, 0.7339, 0.1411, 0.5161, 0.1413, 0.5163, 0.1413, 0.7337, 0.1413, 0.7337, 0.1413, 0.5163, 0.1414, 0.5164, 0.1414, 0.7336, 0.1414, 0.7336, 0.1414, 0.5164, 0.1415, 0.5165, 0.1415, 0.7335, 0.1415, 0.7335, 0.1415, 0.5165, 0.1417, 0.5167, 0.1417, 0.7333, 0.1417, 0.7333, 0.1417, 0.5167, 0.1418, 0.5168, 0.1418, 0.7332, 0.1418, 0.7332, 0.1418, 0.5168, 0.1419, 0.5169, 0.1419, 0.7331, 0.1419, 0.7331, 0.1419, 0.5169, 0.1421, 0.5171, 0.1421, 0.7329, 0.1421, 0.7329, 0.1421, 0.5171, 0.1422, 0.5172, 0.1422, 0.7328, 0.1422, 0.7328, 0.1422, 0.5172, 0.1423, 0.5173, 0.1423, 0.7327, 0.1423, 0.7327, 0.1423, 0.5173, 0.1424, 0.5174, 0.1424, 0.7326, 0.1424, 0.7326, 0.1424, 0.5174, 0.1426, 0.5176, 0.1426, 0.7324, 0.1426, 0.7324, 0.1426, 0.5176, 0.1427, 0.5177, 0.1427, 0.7323, 0.1427, 0.7323, 0.1427, 0.5177, 0.1428, 0.5178, 0.1428, 0.7322, 0.1428, 0.7322, 0.1428, 0.5178, 0.1449, 0.5199, 0.1449, 0.7301, 0.1449, 0.7301, 0.1449, 0.5199, 0.144, 0.519, 0.144, 0.731, 0.144, 0.731, 0.144, 0.519, 0.144, 0.519, 0.144, 0.731, 0.144, 0.731, 0.144, 0.519, 0.1441, 0.5191, 0.1441, 0.7309, 0.1441, 0.7309, 0.1441, 0.5191, 0.1441, 0.5191, 0.1441, 0.7309, 0.1441, 0.7309, 0.1441, 0.5191, 0.1442, 0.5192, 0.1442, 0.7308, 0.1442, 0.7308, 0.1442, 0.5192, 0.1442, 0.5192, 0.1442, 0.7308, 0.1442, 0.7308, 0.1442, 0.5192, 0.1443, 0.5193, 0.1443, 0.7307, 0.1443, 0.7307, 0.1443, 0.5193, 0.1443, 0.5193, 0.1443, 0.7307, 0.1443, 0.7307, 0.1443, 0.5193, 0.1444, 0.5194, 0.1444, 0.7306, 0.1444, 0.7306, 0.1444, 0.5194, 0.1444, 0.5194, 0.1444, 0.7306, 0.1444, 0.7306, 0.1444, 0.5194, 0.1444, 0.5194, 0.1444, 0.7306, 0.1444, 0.7306, 0.1444, 0.5194, 0.1445, 0.5195, 0.1445, 0.7305, 0.1445, 0.7305, 0.1445, 0.5195, 0.1445, 0.5195, 0.1445, 0.7305, 0.1445, 0.7305, 0.1445, 0.5195, 0.1446, 0.5196, 0.1446, 0.7304, 0.1446, 0.7304, 0.1446, 0.5196, 0.1446, 0.5196, 0.1446, 0.7304, 0.1446, 0.7304, 0.1446, 0.5196, 0.1446, 0.5196, 0.1446, 0.7304, 0.1446, 0.7304, 0.1446, 0.5196, 0.1447, 0.5197, 0.1447, 0.7303, 0.1447, 0.7303, 0.1447, 0.5197, 0.1447, 0.5197, 0.1447, 0.7303, 0.1447, 0.7303, 0.1447, 0.5197, 0.1447, 0.5197, 0.1447, 0.7303, 0.1447, 0.7303, 0.1447, 0.5197, 0.1447, 0.5197, 0.1447, 0.7303, 0.1447, 0.7303, 0.1447, 0.5197, 0.1448, 0.5198, 0.1448, 0.7302, 0.1448, 0.7302, 0.1448, 0.5198, 0.1448, 0.5198, 0.1448, 0.7302, 0.1448, 0.7302, 0.1448, 0.5198, 0.1448, 0.5198, 0.1448, 0.7302, 0.1448, 0.7302, 0.1448, 0.5198, 0.1448, 0.5198, 0.1448, 0.7302, 0.1448, 0.7302, 0.1448, 0.5198, 0.1449, 0.5199, 0.1449, 0.7301, 0.1449, 0.7301, 0.1449, 0.5199, 0.1449, 0.5199, 0.1449, 0.7301, 0.1449, 0.7301, 0.1449, 0.5199, 0.1449, 0.5199, 0.1449, 0.7301, 0.1449, 0.7301, 0.1449, 0.5199, 0.1449, 0.5199, 0.1449, 0.7301, 0.1449, 0.7301, 0.1449, 0.5199, 0.1449, 0.5199, 0.1449, 0.7301, 0.1449, 0.7301, 0.1449, 0.5199, 0.1449, 0.5199, 0.1449, 0.7301, 0.1449, 0.7301, 0.1449, 0.5199, 0.1449, 0.5199, 0.1449, 0.7301, 0.1449, 0.7301, 0.1449, 0.5199, 0.1449, 0.5199, 0.1449, 0.7301, 0.1449, 0.7301, 0.1449, 0.5199, 0.1449, 0.5199, 0.1449, 0.7301, 0.1449, 0.7301, 0.1449, 0.5199, 0.1449, 0.5199, 0.1449, 0.7301, 0.1449, 0.7301, 0.1449, 0.5199, 0.1449, 0.5199, 0.1449, 0.7301, 0.362, 0.513, 0.362, 0.737, 0.3619, 0.7369, 0.3619, 0.5131, 0.3619, 0.5131, 0.3619, 0.7369, 0.3617, 0.7367, 0.3617, 0.5133, 0.3617, 0.5133, 0.3617, 0.7367, 0.3616, 0.7366, 0.3616, 0.5134, 0.3616, 0.5134, 0.3616, 0.7366, 0.3614, 0.7364, 0.3614, 0.5136, 0.3614, 0.5136, 0.3614, 0.7364, 0.3612, 0.7362, 0.3612, 0.5138, 0.3612, 0.5138, 0.3612, 0.7362, 0.3611, 0.7361, 0.3611, 0.5139, 0.3611, 0.5139, 0.3611, 0.7361, 0.3609, 0.7359, 0.3609, 0.5141, 0.3609, 0.5141, 0.3609, 0.7359, 0.3608, 0.7358, 0.3608, 0.5142, 0.3608, 0.5142, 0.3608, 0.7358, 0.3606, 0.7356, 0.3606, 0.5144, 0.3606, 0.5144, 0.3606, 0.7356, 0.3605, 0.7355, 0.3605, 0.5145, 0.3605, 0.5145, 0.3605, 0.7355, 0.3603, 0.7353, 0.3603, 0.5147, 0.3603, 0.5147, 0.3603, 0.7353, 0.3602, 0.7352, 0.3602, 0.5148, 0.3602, 0.5148, 0.3602, 0.7352, 0.36, 0.735, 0.36, 0.515, 0.36, 0.515, 0.36, 0.735, 0.3599, 0.7349, 0.3599, 0.5151, 0.3599, 0.5151, 0.3599, 0.7349, 0.3597, 0.7347, 0.3597, 0.5153, 0.3597, 0.5153, 0.3597, 0.7347, 0.3596, 0.7346, 0.3596, 0.5154, 0.3596, 0.5154, 0.3596, 0.7346, 0.3594, 0.7344, 0.3594, 0.5156, 0.3594, 0.5156, 0.3594, 0.7344, 0.3593, 0.7343, 0.3593, 0.5157, 0.3593, 0.5157, 0.3593, 0.7343, 0.3591, 0.7341, 0.3591, 0.5159, 0.3591, 0.5159, 0.3591, 0.7341, 0.359, 0.734, 0.359, 0.516, 0.359, 0.516, 0.359, 0.734, 0.3589, 0.7339, 0.3589, 0.5161, 0.3589, 0.5161, 0.3589, 0.7339, 0.3587, 0.7337, 0.3587, 0.5163, 0.3587, 0.5163, 0.3587, 0.7337, 0.3586, 0.7336, 0.3586, 0.5164, 0.3586, 0.5164, 0.3586, 0.7336, 0.3585, 0.7335, 0.3585, 0.5165, 0.3585, 0.5165, 0.3585, 0.7335, 0.3583, 0.7333, 0.3583, 0.5167, 0.3583, 0.5167, 0.3583, 0.7333, 0.3582, 0.7332, 0.3582, 0.5168, 0.3582, 0.5168, 0.3582, 0.7332, 0.3581, 0.7331, 0.3581, 0.5169, 0.3581, 0.5169, 0.3581, 0.7331, 0.3579, 0.7329, 0.3579, 0.5171, 0.3579, 0.5171, 0.3579, 0.7329, 0.3578, 0.7328, 0.3578, 0.5172, 0.3578, 0.5172, 0.3578, 0.7328, 0.3577, 0.7327, 0.3577, 0.5173, 0.3577, 0.5173, 0.3577, 0.7327, 0.3576, 0.7326, 0.3576, 0.5174, 0.3576, 0.5174, 0.3576, 0.7326, 0.3574, 0.7324, 0.3574, 0.5176, 0.3574, 0.5176, 0.3574, 0.7324, 0.3573, 0.7323, 0.3573, 0.5177, 0.3573, 0.5177, 0.3573, 0.7323, 0.3572, 0.7322, 0.3572, 0.5178, 0.3572, 0.5178, 0.3572, 0.7322, 0.3551, 0.7301, 0.3551, 0.5199, 0.3551, 0.5199, 0.3551, 0.7301, 0.356, 0.731, 0.356, 0.519, 0.356, 0.519, 0.356, 0.731, 0.356, 0.731, 0.356, 0.519, 0.356, 0.519, 0.356, 0.731, 0.3559, 0.7309, 0.3559, 0.5191, 0.3559, 0.5191, 0.3559, 0.7309, 0.3559, 0.7309, 0.3559, 0.5191, 0.3559, 0.5191, 0.3559, 0.7309, 0.3558, 0.7308, 0.3558, 0.5192, 0.3558, 0.5192, 0.3558, 0.7308, 0.3558, 0.7308, 0.3558, 0.5192, 0.3558, 0.5192, 0.3558, 0.7308, 0.3557, 0.7307, 0.3557, 0.5193, 0.3557, 0.5193, 0.3557, 0.7307, 0.3557, 0.7307, 0.3557, 0.5193, 0.3557, 0.5193, 0.3557, 0.7307, 0.3556, 0.7306, 0.3556, 0.5194, 0.3556, 0.5194, 0.3556, 0.7306, 0.3556, 0.7306, 0.3556, 0.5194, 0.3556, 0.5194, 0.3556, 0.7306, 0.3556, 0.7306, 0.3556, 0.5194, 0.3556, 0.5194, 0.3556, 0.7306, 0.3555, 0.7305, 0.3555, 0.5195, 0.3555, 0.5195, 0.3555, 0.7305, 0.3555, 0.7305, 0.3555, 0.5195, 0.3555, 0.5195, 0.3555, 0.7305, 0.3554, 0.7304, 0.3554, 0.5196, 0.3554, 0.5196, 0.3554, 0.7304, 0.3554, 0.7304, 0.3554, 0.5196, 0.3554, 0.5196, 0.3554, 0.7304, 0.3554, 0.7304, 0.3554, 0.5196, 0.3554, 0.5196, 0.3554, 0.7304, 0.3553, 0.7303, 0.3553, 0.5197, 0.3553, 0.5197, 0.3553, 0.7303, 0.3553, 0.7303, 0.3553, 0.5197, 0.3553, 0.5197, 0.3553, 0.7303, 0.3553, 0.7303, 0.3553, 0.5197, 0.3553, 0.5197, 0.3553, 0.7303, 0.3553, 0.7303, 0.3553, 0.5197, 0.3553, 0.5197, 0.3553, 0.7303, 0.3552, 0.7302, 0.3552, 0.5198, 0.3552, 0.5198, 0.3552, 0.7302, 0.3552, 0.7302, 0.3552, 0.5198, 0.3552, 0.5198, 0.3552, 0.7302, 0.3552, 0.7302, 0.3552, 0.5198, 0.3552, 0.5198, 0.3552, 0.7302, 0.3552, 0.7302, 0.3552, 0.5198, 0.3552, 0.5198, 0.3552, 0.7302, 0.3551, 0.7301, 0.3551, 0.5199, 0.3551, 0.5199, 0.3551, 0.7301, 0.3551, 0.7301, 0.3551, 0.5199, 0.3551, 0.5199, 0.3551, 0.7301, 0.3551, 0.7301, 0.3551, 0.5199, 0.3551, 0.5199, 0.3551, 0.7301, 0.3551, 0.7301, 0.3551, 0.5199, 0.3551, 0.5199, 0.3551, 0.7301, 0.3551, 0.7301, 0.3551, 0.5199, 0.3551, 0.5199, 0.3551, 0.7301, 0.3551, 0.7301, 0.3551, 0.5199, 0.3551, 0.5199, 0.3551, 0.7301, 0.3551, 0.7301, 0.3551, 0.5199, 0.3551, 0.5199, 0.3551, 0.7301, 0.3551, 0.7301, 0.3551, 0.5199, 0.3551, 0.5199, 0.3551, 0.7301, 0.3551, 0.7301, 0.3551, 0.5199, 0.3551, 0.5199, 0.3551, 0.7301, 0.3551, 0.7301, 0.3551, 0.5199, 0.3551, 0.5199, 0.3551, 0.7301, 0.3551, 0.7301, 0.3551, 0.5199, 0.362, 0.737, 0.138, 0.737, 0.1381, 0.7369, 0.3619, 0.7369, 0.3619, 0.7369, 0.1381, 0.7369, 0.1383, 0.7367, 0.3617, 0.7367, 0.3617, 0.7367, 0.1383, 0.7367, 0.1384, 0.7366, 0.3616, 0.7366, 0.3616, 0.7366, 0.1384, 0.7366, 0.1386, 0.7364, 0.3614, 0.7364, 0.3614, 0.7364, 0.1386, 0.7364, 0.1388, 0.7362, 0.3612, 0.7362, 0.3612, 0.7362, 0.1388, 0.7362, 0.1389, 0.7361, 0.3611, 0.7361, 0.3611, 0.7361, 0.1389, 0.7361, 0.1391, 0.7359, 0.3609, 0.7359, 0.3609, 0.7359, 0.1391, 0.7359, 0.1392, 0.7358, 0.3608, 0.7358, 0.3608, 0.7358, 0.1392, 0.7358, 0.1394, 0.7356, 0.3606, 0.7356, 0.3606, 0.7356, 0.1394, 0.7356, 0.1395, 0.7355, 0.3605, 0.7355, 0.3605, 0.7355, 0.1395, 0.7355, 0.1397, 0.7353, 0.3603, 0.7353, 0.3603, 0.7353, 0.1397, 0.7353, 0.1398, 0.7352, 0.3602, 0.7352, 0.3602, 0.7352, 0.1398, 0.7352, 0.14, 0.735, 0.36, 0.735, 0.36, 0.735, 0.14, 0.735, 0.1401, 0.7349, 0.3599, 0.7349, 0.3599, 0.7349, 0.1401, 0.7349, 0.1403, 0.7347, 0.3597, 0.7347, 0.3597, 0.7347, 0.1403, 0.7347, 0.1404, 0.7346, 0.3596, 0.7346, 0.3596, 0.7346, 0.1404, 0.7346, 0.1406, 0.7344, 0.3594, 0.7344, 0.3594, 0.7344, 0.1406, 0.7344, 0.1407, 0.7343, 0.3593, 0.7343, 0.3593, 0.7343, 0.1407, 0.7343, 0.1409, 0.7341, 0.3591, 0.7341, 0.3591, 0.7341, 0.1409, 0.7341, 0.141, 0.734, 0.359, 0.734, 0.359, 0.734, 0.141, 0.734, 0.1411, 0.7339, 0.3589, 0.7339, 0.3589, 0.7339, 0.1411, 0.7339, 0.1413, 0.7337, 0.3587, 0.7337, 0.3587, 0.7337, 0.1413, 0.7337, 0.1414, 0.7336, 0.3586, 0.7336, 0.3586, 0.7336, 0.1414, 0.7336, 0.1415, 0.7335, 0.3585, 0.7335, 0.3585, 0.7335, 0.1415, 0.7335, 0.1417, 0.7333, 0.3583, 0.7333, 0.3583, 0.7333, 0.1417, 0.7333, 0.1418, 0.7332, 0.3582, 0.7332, 0.3582, 0.7332, 0.1418, 0.7332, 0.1419, 0.7331, 0.3581, 0.7331, 0.3581, 0.7331, 0.1419, 0.7331, 0.1421, 0.7329, 0.3579, 0.7329, 0.3579, 0.7329, 0.1421, 0.7329, 0.1422, 0.7328, 0.3578, 0.7328, 0.3578, 0.7328, 0.1422, 0.7328, 0.1423, 0.7327, 0.3577, 0.7327, 0.3577, 0.7327, 0.1423, 0.7327, 0.1424, 0.7326, 0.3576, 0.7326, 0.3576, 0.7326, 0.1424, 0.7326, 0.1426, 0.7324, 0.3574, 0.7324, 0.3574, 0.7324, 0.1426, 0.7324, 0.1427, 0.7323, 0.3573, 0.7323, 0.3573, 0.7323, 0.1427, 0.7323, 0.1428, 0.7322, 0.3572, 0.7322, 0.3572, 0.7322, 0.1428, 0.7322, 0.1449, 0.7301, 0.3551, 0.7301, 0.3551, 0.7301, 0.1449, 0.7301, 0.144, 0.731, 0.356, 0.731, 0.356, 0.731, 0.144, 0.731, 0.144, 0.731, 0.356, 0.731, 0.356, 0.731, 0.144, 0.731, 0.1441, 0.7309, 0.3559, 0.7309, 0.3559, 0.7309, 0.1441, 0.7309, 0.1441, 0.7309, 0.3559, 0.7309, 0.3559, 0.7309, 0.1441, 0.7309, 0.1442, 0.7308, 0.3558, 0.7308, 0.3558, 0.7308, 0.1442, 0.7308, 0.1442, 0.7308, 0.3558, 0.7308, 0.3558, 0.7308, 0.1442, 0.7308, 0.1443, 0.7307, 0.3557, 0.7307, 0.3557, 0.7307, 0.1443, 0.7307, 0.1443, 0.7307, 0.3557, 0.7307, 0.3557, 0.7307, 0.1443, 0.7307, 0.1444, 0.7306, 0.3556, 0.7306, 0.3556, 0.7306, 0.1444, 0.7306, 0.1444, 0.7306, 0.3556, 0.7306, 0.3556, 0.7306, 0.1444, 0.7306, 0.1444, 0.7306, 0.3556, 0.7306, 0.3556, 0.7306, 0.1444, 0.7306, 0.1445, 0.7305, 0.3555, 0.7305, 0.3555, 0.7305, 0.1445, 0.7305, 0.1445, 0.7305, 0.3555, 0.7305, 0.3555, 0.7305, 0.1445, 0.7305, 0.1446, 0.7304, 0.3554, 0.7304, 0.3554, 0.7304, 0.1446, 0.7304, 0.1446, 0.7304, 0.3554, 0.7304, 0.3554, 0.7304, 0.1446, 0.7304, 0.1446, 0.7304, 0.3554, 0.7304, 0.3554, 0.7304, 0.1446, 0.7304, 0.1447, 0.7303, 0.3553, 0.7303, 0.3553, 0.7303, 0.1447, 0.7303, 0.1447, 0.7303, 0.3553, 0.7303, 0.3553, 0.7303, 0.1447, 0.7303, 0.1447, 0.7303, 0.3553, 0.7303, 0.3553, 0.7303, 0.1447, 0.7303, 0.1447, 0.7303, 0.3553, 0.7303, 0.3553, 0.7303, 0.1447, 0.7303, 0.1448, 0.7302, 0.3552, 0.7302, 0.3552, 0.7302, 0.1448, 0.7302, 0.1448, 0.7302, 0.3552, 0.7302, 0.3552, 0.7302, 0.1448, 0.7302, 0.1448, 0.7302, 0.3552, 0.7302, 0.3552, 0.7302, 0.1448, 0.7302, 0.1448, 0.7302, 0.3552, 0.7302, 0.3552, 0.7302, 0.1448, 0.7302, 0.1449, 0.7301, 0.3551, 0.7301, 0.3551, 0.7301, 0.1449, 0.7301, 0.1449, 0.7301, 0.3551, 0.7301, 0.3551, 0.7301, 0.1449, 0.7301, 0.1449, 0.7301, 0.3551, 0.7301, 0.3551, 0.7301, 0.1449, 0.7301, 0.1449, 0.7301, 0.3551, 0.7301, 0.3551, 0.7301, 0.1449, 0.7301, 0.1449, 0.7301, 0.3551, 0.7301, 0.3551, 0.7301, 0.1449, 0.7301, 0.1449, 0.7301, 0.3551, 0.7301, 0.3551, 0.7301, 0.1449, 0.7301, 0.1449, 0.7301, 0.3551, 0.7301, 0.3551, 0.7301, 0.1449, 0.7301, 0.1449, 0.7301, 0.3551, 0.7301, 0.3551, 0.7301, 0.1449, 0.7301, 0.1449, 0.7301, 0.3551, 0.7301, 0.3551, 0.7301, 0.1449, 0.7301, 0.1449, 0.7301, 0.3551, 0.7301, 0.3551, 0.7301, 0.1449, 0.7301, 0.1449, 0.7301, 0.3551, 0.7301, 0.138, 0.513, 0.362, 0.513, 0.3619, 0.5131, 0.1381, 0.5131, 0.1381, 0.5131, 0.3619, 0.5131, 0.3617, 0.5133, 0.1383, 0.5133, 0.1383, 0.5133, 0.3617, 0.5133, 0.3616, 0.5134, 0.1384, 0.5134, 0.1384, 0.5134, 0.3616, 0.5134, 0.3614, 0.5136, 0.1386, 0.5136, 0.1386, 0.5136, 0.3614, 0.5136, 0.3612, 0.5138, 0.1388, 0.5138, 0.1388, 0.5138, 0.3612, 0.5138, 0.3611, 0.5139, 0.1389, 0.5139, 0.1389, 0.5139, 0.3611, 0.5139, 0.3609, 0.5141, 0.1391, 0.5141, 0.1391, 0.5141, 0.3609, 0.5141, 0.3608, 0.5142, 0.1392, 0.5142, 0.1392, 0.5142, 0.3608, 0.5142, 0.3606, 0.5144, 0.1394, 0.5144, 0.1394, 0.5144, 0.3606, 0.5144, 0.3605, 0.5145, 0.1395, 0.5145, 0.1395, 0.5145, 0.3605, 0.5145, 0.3603, 0.5147, 0.1397, 0.5147, 0.1397, 0.5147, 0.3603, 0.5147, 0.3602, 0.5148, 0.1398, 0.5148, 0.1398, 0.5148, 0.3602, 0.5148, 0.36, 0.515, 0.14, 0.515, 0.14, 0.515, 0.36, 0.515, 0.3599, 0.5151, 0.1401, 0.5151, 0.1401, 0.5151, 0.3599, 0.5151, 0.3597, 0.5153, 0.1403, 0.5153, 0.1403, 0.5153, 0.3597, 0.5153, 0.3596, 0.5154, 0.1404, 0.5154, 0.1404, 0.5154, 0.3596, 0.5154, 0.3594, 0.5156, 0.1406, 0.5156, 0.1406, 0.5156, 0.3594, 0.5156, 0.3593, 0.5157, 0.1407, 0.5157, 0.1407, 0.5157, 0.3593, 0.5157, 0.3591, 0.5159, 0.1409, 0.5159, 0.1409, 0.5159, 0.3591, 0.5159, 0.359, 0.516, 0.141, 0.516, 0.141, 0.516, 0.359, 0.516, 0.3589, 0.5161, 0.1411, 0.5161, 0.1411, 0.5161, 0.3589, 0.5161, 0.3587, 0.5163, 0.1413, 0.5163, 0.1413, 0.5163, 0.3587, 0.5163, 0.3586, 0.5164, 0.1414, 0.5164, 0.1414, 0.5164, 0.3586, 0.5164, 0.3585, 0.5165, 0.1415, 0.5165, 0.1415, 0.5165, 0.3585, 0.5165, 0.3583, 0.5167, 0.1417, 0.5167, 0.1417, 0.5167, 0.3583, 0.5167, 0.3582, 0.5168, 0.1418, 0.5168, 0.1418, 0.5168, 0.3582, 0.5168, 0.3581, 0.5169, 0.1419, 0.5169, 0.1419, 0.5169, 0.3581, 0.5169, 0.3579, 0.5171, 0.1421, 0.5171, 0.1421, 0.5171, 0.3579, 0.5171, 0.3578, 0.5172, 0.1422, 0.5172, 0.1422, 0.5172, 0.3578, 0.5172, 0.3577, 0.5173, 0.1423, 0.5173, 0.1423, 0.5173, 0.3577, 0.5173, 0.3576, 0.5174, 0.1424, 0.5174, 0.1424, 0.5174, 0.3576, 0.5174, 0.3574, 0.5176, 0.1426, 0.5176, 0.1426, 0.5176, 0.3574, 0.5176, 0.3573, 0.5177, 0.1427, 0.5177, 0.1427, 0.5177, 0.3573, 0.5177, 0.3572, 0.5178, 0.1428, 0.5178, 0.1428, 0.5178, 0.3572, 0.5178, 0.3551, 0.5199, 0.1449, 0.5199, 0.1449, 0.5199, 0.3551, 0.5199, 0.356, 0.519, 0.144, 0.519, 0.144, 0.519, 0.356, 0.519, 0.356, 0.519, 0.144, 0.519, 0.144, 0.519, 0.356, 0.519, 0.3559, 0.5191, 0.1441, 0.5191, 0.1441, 0.5191, 0.3559, 0.5191, 0.3559, 0.5191, 0.1441, 0.5191, 0.1441, 0.5191, 0.3559, 0.5191, 0.3558, 0.5192, 0.1442, 0.5192, 0.1442, 0.5192, 0.3558, 0.5192, 0.3558, 0.5192, 0.1442, 0.5192, 0.1442, 0.5192, 0.3558, 0.5192, 0.3557, 0.5193, 0.1443, 0.5193, 0.1443, 0.5193, 0.3557, 0.5193, 0.3557, 0.5193, 0.1443, 0.5193, 0.1443, 0.5193, 0.3557, 0.5193, 0.3556, 0.5194, 0.1444, 0.5194, 0.1444, 0.5194, 0.3556, 0.5194, 0.3556, 0.5194, 0.1444, 0.5194, 0.1444, 0.5194, 0.3556, 0.5194, 0.3556, 0.5194, 0.1444, 0.5194, 0.1444, 0.5194, 0.3556, 0.5194, 0.3555, 0.5195, 0.1445, 0.5195, 0.1445, 0.5195, 0.3555, 0.5195, 0.3555, 0.5195, 0.1445, 0.5195, 0.1445, 0.5195, 0.3555, 0.5195, 0.3554, 0.5196, 0.1446, 0.5196, 0.1446, 0.5196, 0.3554, 0.5196, 0.3554, 0.5196, 0.1446, 0.5196, 0.1446, 0.5196, 0.3554, 0.5196, 0.3554, 0.5196, 0.1446, 0.5196, 0.1446, 0.5196, 0.3554, 0.5196, 0.3553, 0.5197, 0.1447, 0.5197, 0.1447, 0.5197, 0.3553, 0.5197, 0.3553, 0.5197, 0.1447, 0.5197, 0.1447, 0.5197, 0.3553, 0.5197, 0.3553, 0.5197, 0.1447, 0.5197, 0.1447, 0.5197, 0.3553, 0.5197, 0.3553, 0.5197, 0.1447, 0.5197, 0.1447, 0.5197, 0.3553, 0.5197, 0.3552, 0.5198, 0.1448, 0.5198, 0.1448, 0.5198, 0.3552, 0.5198, 0.3552, 0.5198, 0.1448, 0.5198, 0.1448, 0.5198, 0.3552, 0.5198, 0.3552, 0.5198, 0.1448, 0.5198, 0.1448, 0.5198, 0.3552, 0.5198, 0.3552, 0.5198, 0.1448, 0.5198, 0.1448, 0.5198, 0.3552, 0.5198, 0.3551, 0.5199, 0.1449, 0.5199, 0.1449, 0.5199, 0.3551, 0.5199, 0.3551, 0.5199, 0.1449, 0.5199, 0.1449, 0.5199, 0.3551, 0.5199, 0.3551, 0.5199, 0.1449, 0.5199, 0.1449, 0.5199, 0.3551, 0.5199, 0.3551, 0.5199, 0.1449, 0.5199, 0.1449, 0.5199, 0.3551, 0.5199, 0.3551, 0.5199, 0.1449, 0.5199, 0.1449, 0.5199, 0.3551, 0.5199, 0.3551, 0.5199, 0.1449, 0.5199, 0.1449, 0.5199, 0.3551, 0.5199, 0.3551, 0.5199, 0.1449, 0.5199, 0.1449, 0.5199, 0.3551, 0.5199, 0.3551, 0.5199, 0.1449, 0.5199, 0.1449, 0.5199, 0.3551, 0.5199, 0.3551, 0.5199, 0.1449, 0.5199, 0.1449, 0.5199, 0.3551, 0.5199, 0.3551, 0.5199, 0.1449, 0.5199, 0.1449, 0.5199, 0.3551, 0.5199, 0.3551, 0.5199, 0.1449, 0.5199, 0.1318, 0.7432, 0.1318, 0.5068, 0.1318, 0.5068, 0.1318, 0.7432, 0.1318, 0.7432, 0.1318, 0.5068, 0.1318, 0.5068, 0.1318, 0.7432, 0.1318, 0.7432, 0.1318, 0.5068, 0.1318, 0.5068, 0.1318, 0.7432, 0.1318, 0.7432, 0.1318, 0.5068, 0.1318, 0.5068, 0.1318, 0.7432, 0.1318, 0.7432, 0.1318, 0.5068, 0.1318, 0.5068, 0.1318, 0.7432, 0.1318, 0.7432, 0.1318, 0.5068, 0.1319, 0.5069, 0.1319, 0.7431, 0.1319, 0.7431, 0.1319, 0.5069, 0.1319, 0.5069, 0.1319, 0.7431, 0.1319, 0.7431, 0.1319, 0.5069, 0.1319, 0.5069, 0.1319, 0.7431, 0.1319, 0.7431, 0.1319, 0.5069, 0.1319, 0.5069, 0.1319, 0.7431, 0.1319, 0.7431, 0.1319, 0.5069, 0.1319, 0.5069, 0.1319, 0.7431, 0.1319, 0.7431, 0.1319, 0.5069, 0.1319, 0.5069, 0.1319, 0.7431, 0.1319, 0.7431, 0.1319, 0.5069, 0.132, 0.507, 0.132, 0.743, 0.132, 0.743, 0.132, 0.507, 0.132, 0.507, 0.132, 0.743, 0.132, 0.743, 0.132, 0.507, 0.132, 0.507, 0.132, 0.743, 0.132, 0.743, 0.132, 0.507, 0.132, 0.507, 0.132, 0.743, 0.132, 0.743, 0.132, 0.507, 0.132, 0.507, 0.132, 0.743, 0.132, 0.743, 0.132, 0.507, 0.1321, 0.5071, 0.1321, 0.7429, 0.1321, 0.7429, 0.1321, 0.5071, 0.1321, 0.5071, 0.1321, 0.7429, 0.1321, 0.7429, 0.1321, 0.5071, 0.1321, 0.5071, 0.1321, 0.7429, 0.1321, 0.7429, 0.1321, 0.5071, 0.1322, 0.5072, 0.1322, 0.7428, 0.1322, 0.7428, 0.1322, 0.5072, 0.1322, 0.5072, 0.1322, 0.7428, 0.1322, 0.7428, 0.1322, 0.5072, 0.1322, 0.5072, 0.1322, 0.7428, 0.1322, 0.7428, 0.1322, 0.5072, 0.1323, 0.5073, 0.1323, 0.7427, 0.1323, 0.7427, 0.1323, 0.5073, 0.1323, 0.5073, 0.1323, 0.7427, 0.1323, 0.7427, 0.1323, 0.5073, 0.1324, 0.5074, 0.1324, 0.7426, 0.1324, 0.7426, 0.1324, 0.5074, 0.1324, 0.5074, 0.1324, 0.7426, 0.1324, 0.7426, 0.1324, 0.5074, 0.1324, 0.5074, 0.1324, 0.7426, 0.1324, 0.7426, 0.1324, 0.5074, 0.1325, 0.5075, 0.1325, 0.7425, 0.1325, 0.7425, 0.1325, 0.5075, 0.1325, 0.5075, 0.1325, 0.7425, 0.1325, 0.7425, 0.1325, 0.5075, 0.1326, 0.5076, 0.1326, 0.7424, 0.1326, 0.7424, 0.1326, 0.5076, 0.1326, 0.5076, 0.1326, 0.7424, 0.1326, 0.7424, 0.1326, 0.5076, 0.1327, 0.5077, 0.1327, 0.7423, 0.1327, 0.7423, 0.1327, 0.5077, 0.1327, 0.5077, 0.1327, 0.7423, 0.1327, 0.7423, 0.1327, 0.5077, 0.1328, 0.5078, 0.1328, 0.7422, 0.1328, 0.7422, 0.1328, 0.5078, 0.1328, 0.5078, 0.1328, 0.7422, 0.1328, 0.7422, 0.1328, 0.5078, 0.134, 0.509, 0.134, 0.741, 0.134, 0.741, 0.134, 0.509, 0.1341, 0.5091, 0.1341, 0.7409, 0.1341, 0.7409, 0.1341, 0.5091, 0.1342, 0.5092, 0.1342, 0.7408, 0.1342, 0.7408, 0.1342, 0.5092, 0.1343, 0.5093, 0.1343, 0.7407, 0.1343, 0.7407, 0.1343, 0.5093, 0.1344, 0.5094, 0.1344, 0.7406, 0.1344, 0.7406, 0.1344, 0.5094, 0.1346, 0.5096, 0.1346, 0.7404, 0.1346, 0.7404, 0.1346, 0.5096, 0.1347, 0.5097, 0.1347, 0.7403, 0.1347, 0.7403, 0.1347, 0.5097, 0.1348, 0.5098, 0.1348, 0.7402, 0.1348, 0.7402, 0.1348, 0.5098, 0.135, 0.51, 0.135, 0.74, 0.135, 0.74, 0.135, 0.51, 0.1351, 0.5101, 0.1351, 0.7399, 0.1351, 0.7399, 0.1351, 0.5101, 0.1352, 0.5102, 0.1352, 0.7398, 0.1352, 0.7398, 0.1352, 0.5102, 0.1354, 0.5104, 0.1354, 0.7396, 0.1354, 0.7396, 0.1354, 0.5104, 0.1355, 0.5105, 0.1355, 0.7395, 0.1355, 0.7395, 0.1355, 0.5105, 0.1356, 0.5106, 0.1356, 0.7394, 0.1356, 0.7394, 0.1356, 0.5106, 0.1358, 0.5108, 0.1358, 0.7392, 0.1358, 0.7392, 0.1358, 0.5108, 0.1359, 0.5109, 0.1359, 0.7391, 0.1359, 0.7391, 0.1359, 0.5109, 0.1361, 0.5111, 0.1361, 0.7389, 0.1361, 0.7389, 0.1361, 0.5111, 0.1362, 0.5112, 0.1362, 0.7388, 0.1362, 0.7388, 0.1362, 0.5112, 0.1363, 0.5113, 0.1363, 0.7387, 0.1363, 0.7387, 0.1363, 0.5113, 0.1365, 0.5115, 0.1365, 0.7385, 0.1365, 0.7385, 0.1365, 0.5115, 0.1366, 0.5116, 0.1366, 0.7384, 0.1366, 0.7384, 0.1366, 0.5116, 0.1368, 0.5118, 0.1368, 0.7382, 0.1368, 0.7382, 0.1368, 0.5118, 0.1369, 0.5119, 0.1369, 0.7381, 0.1369, 0.7381, 0.1369, 0.5119, 0.1371, 0.5121, 0.1371, 0.7379, 0.1371, 0.7379, 0.1371, 0.5121, 0.1372, 0.5122, 0.1372, 0.7378, 0.1372, 0.7378, 0.1372, 0.5122, 0.1374, 0.5124, 0.1374, 0.7376, 0.1374, 0.7376, 0.1374, 0.5124, 0.1375, 0.5125, 0.1375, 0.7375, 0.1375, 0.7375, 0.1375, 0.5125, 0.1377, 0.5127, 0.1377, 0.7373, 0.1377, 0.7373, 0.1377, 0.5127, 0.1379, 0.5129, 0.1379, 0.7371, 0.1379, 0.7371, 0.1379, 0.5129, 0.138, 0.513, 0.138, 0.737, 0.138, 0.737, 0.138, 0.513, 0.1382, 0.5132, 0.1382, 0.7368, 0.1382, 0.7368, 0.1382, 0.5132, 0.1383, 0.5133, 0.1383, 0.7367, 0.1383, 0.7367, 0.1383, 0.5133, 0.1385, 0.5135, 0.1385, 0.7365, 0.1385, 0.7365, 0.1385, 0.5135, 0.1386, 0.5136, 0.1386, 0.7364, 0.1386, 0.7364, 0.1386, 0.5136, 0.1388, 0.5138, 0.1388, 0.7362, 0.3682, 0.5068, 0.3682, 0.7432, 0.3682, 0.7432, 0.3682, 0.5068, 0.3682, 0.5068, 0.3682, 0.7432, 0.3682, 0.7432, 0.3682, 0.5068, 0.3682, 0.5068, 0.3682, 0.7432, 0.3682, 0.7432, 0.3682, 0.5068, 0.3682, 0.5068, 0.3682, 0.7432, 0.3682, 0.7432, 0.3682, 0.5068, 0.3682, 0.5068, 0.3682, 0.7432, 0.3682, 0.7432, 0.3682, 0.5068, 0.3682, 0.5068, 0.3682, 0.7432, 0.3681, 0.7431, 0.3681, 0.5069, 0.3681, 0.5069, 0.3681, 0.7431, 0.3681, 0.7431, 0.3681, 0.5069, 0.3681, 0.5069, 0.3681, 0.7431, 0.3681, 0.7431, 0.3681, 0.5069, 0.3681, 0.5069, 0.3681, 0.7431, 0.3681, 0.7431, 0.3681, 0.5069, 0.3681, 0.5069, 0.3681, 0.7431, 0.3681, 0.7431, 0.3681, 0.5069, 0.3681, 0.5069, 0.3681, 0.7431, 0.3681, 0.7431, 0.3681, 0.5069, 0.3681, 0.5069, 0.3681, 0.7431, 0.368, 0.743, 0.368, 0.507, 0.368, 0.507, 0.368, 0.743, 0.368, 0.743, 0.368, 0.507, 0.368, 0.507, 0.368, 0.743, 0.368, 0.743, 0.368, 0.507, 0.368, 0.507, 0.368, 0.743, 0.368, 0.743, 0.368, 0.507, 0.368, 0.507, 0.368, 0.743, 0.368, 0.743, 0.368, 0.507, 0.368, 0.507, 0.368, 0.743, 0.3679, 0.7429, 0.3679, 0.5071, 0.3679, 0.5071, 0.3679, 0.7429, 0.3679, 0.7429, 0.3679, 0.5071, 0.3679, 0.5071, 0.3679, 0.7429, 0.3679, 0.7429, 0.3679, 0.5071, 0.3679, 0.5071, 0.3679, 0.7429, 0.3678, 0.7428, 0.3678, 0.5072, 0.3678, 0.5072, 0.3678, 0.7428, 0.3678, 0.7428, 0.3678, 0.5072, 0.3678, 0.5072, 0.3678, 0.7428, 0.3678, 0.7428, 0.3678, 0.5072, 0.3678, 0.5072, 0.3678, 0.7428, 0.3677, 0.7427, 0.3677, 0.5073, 0.3677, 0.5073, 0.3677, 0.7427, 0.3677, 0.7427, 0.3677, 0.5073, 0.3677, 0.5073, 0.3677, 0.7427, 0.3676, 0.7426, 0.3676, 0.5074, 0.3676, 0.5074, 0.3676, 0.7426, 0.3676, 0.7426, 0.3676, 0.5074, 0.3676, 0.5074, 0.3676, 0.7426, 0.3676, 0.7426, 0.3676, 0.5074, 0.3676, 0.5074, 0.3676, 0.7426, 0.3675, 0.7425, 0.3675, 0.5075, 0.3675, 0.5075, 0.3675, 0.7425, 0.3675, 0.7425, 0.3675, 0.5075, 0.3675, 0.5075, 0.3675, 0.7425, 0.3674, 0.7424, 0.3674, 0.5076, 0.3674, 0.5076, 0.3674, 0.7424, 0.3674, 0.7424, 0.3674, 0.5076, 0.3674, 0.5076, 0.3674, 0.7424, 0.3673, 0.7423, 0.3673, 0.5077, 0.3673, 0.5077, 0.3673, 0.7423, 0.3673, 0.7423, 0.3673, 0.5077, 0.3673, 0.5077, 0.3673, 0.7423, 0.3672, 0.7422, 0.3672, 0.5078, 0.3672, 0.5078, 0.3672, 0.7422, 0.3672, 0.7422, 0.3672, 0.5078, 0.3672, 0.5078, 0.3672, 0.7422, 0.366, 0.741, 0.366, 0.509, 0.366, 0.509, 0.366, 0.741, 0.3659, 0.7409, 0.3659, 0.5091, 0.3659, 0.5091, 0.3659, 0.7409, 0.3658, 0.7408, 0.3658, 0.5092, 0.3658, 0.5092, 0.3658, 0.7408, 0.3657, 0.7407, 0.3657, 0.5093, 0.3657, 0.5093, 0.3657, 0.7407, 0.3656, 0.7406, 0.3656, 0.5094, 0.3656, 0.5094, 0.3656, 0.7406, 0.3654, 0.7404, 0.3654, 0.5096, 0.3654, 0.5096, 0.3654, 0.7404, 0.3653, 0.7403, 0.3653, 0.5097, 0.3653, 0.5097, 0.3653, 0.7403, 0.3652, 0.7402, 0.3652, 0.5098, 0.3652, 0.5098, 0.3652, 0.7402, 0.365, 0.74, 0.365, 0.51, 0.365, 0.51, 0.365, 0.74, 0.3649, 0.7399, 0.3649, 0.5101, 0.3649, 0.5101, 0.3649, 0.7399, 0.3648, 0.7398, 0.3648, 0.5102, 0.3648, 0.5102, 0.3648, 0.7398, 0.3646, 0.7396, 0.3646, 0.5104, 0.3646, 0.5104, 0.3646, 0.7396, 0.3645, 0.7395, 0.3645, 0.5105, 0.3645, 0.5105, 0.3645, 0.7395, 0.3644, 0.7394, 0.3644, 0.5106, 0.3644, 0.5106, 0.3644, 0.7394, 0.3642, 0.7392, 0.3642, 0.5108, 0.3642, 0.5108, 0.3642, 0.7392, 0.3641, 0.7391, 0.3641, 0.5109, 0.3641, 0.5109, 0.3641, 0.7391, 0.3639, 0.7389, 0.3639, 0.5111, 0.3639, 0.5111, 0.3639, 0.7389, 0.3638, 0.7388, 0.3638, 0.5112, 0.3638, 0.5112, 0.3638, 0.7388, 0.3637, 0.7387, 0.3637, 0.5113, 0.3637, 0.5113, 0.3637, 0.7387, 0.3635, 0.7385, 0.3635, 0.5115, 0.3635, 0.5115, 0.3635, 0.7385, 0.3634, 0.7384, 0.3634, 0.5116, 0.3634, 0.5116, 0.3634, 0.7384, 0.3632, 0.7382, 0.3632, 0.5118, 0.3632, 0.5118, 0.3632, 0.7382, 0.3631, 0.7381, 0.3631, 0.5119, 0.3631, 0.5119, 0.3631, 0.7381, 0.3629, 0.7379, 0.3629, 0.5121, 0.3629, 0.5121, 0.3629, 0.7379, 0.3628, 0.7378, 0.3628, 0.5122, 0.3628, 0.5122, 0.3628, 0.7378, 0.3626, 0.7376, 0.3626, 0.5124, 0.3626, 0.5124, 0.3626, 0.7376, 0.3625, 0.7375, 0.3625, 0.5125, 0.3625, 0.5125, 0.3625, 0.7375, 0.3623, 0.7373, 0.3623, 0.5127, 0.3623, 0.5127, 0.3623, 0.7373, 0.3621, 0.7371, 0.3621, 0.5129, 0.3621, 0.5129, 0.3621, 0.7371, 0.362, 0.737, 0.362, 0.513, 0.362, 0.513, 0.362, 0.737, 0.3618, 0.7368, 0.3618, 0.5132, 0.3618, 0.5132, 0.3618, 0.7368, 0.3617, 0.7367, 0.3617, 0.5133, 0.3617, 0.5133, 0.3617, 0.7367, 0.3615, 0.7365, 0.3615, 0.5135, 0.3615, 0.5135, 0.3615, 0.7365, 0.3614, 0.7364, 0.3614, 0.5136, 0.3614, 0.5136, 0.3614, 0.7364, 0.3612, 0.7362, 0.3612, 0.5138, 0.3682, 0.7432, 0.1318, 0.7432, 0.1318, 0.7432, 0.3682, 0.7432, 0.3682, 0.7432, 0.1318, 0.7432, 0.1318, 0.7432, 0.3682, 0.7432, 0.3682, 0.7432, 0.1318, 0.7432, 0.1318, 0.7432, 0.3682, 0.7432, 0.3682, 0.7432, 0.1318, 0.7432, 0.1318, 0.7432, 0.3682, 0.7432, 0.3682, 0.7432, 0.1318, 0.7432, 0.1318, 0.7432, 0.3682, 0.7432, 0.3682, 0.7432, 0.1318, 0.7432, 0.1319, 0.7431, 0.3681, 0.7431, 0.3681, 0.7431, 0.1319, 0.7431, 0.1319, 0.7431, 0.3681, 0.7431, 0.3681, 0.7431, 0.1319, 0.7431, 0.1319, 0.7431, 0.3681, 0.7431, 0.3681, 0.7431, 0.1319, 0.7431, 0.1319, 0.7431, 0.3681, 0.7431, 0.3681, 0.7431, 0.1319, 0.7431, 0.1319, 0.7431, 0.3681, 0.7431, 0.3681, 0.7431, 0.1319, 0.7431, 0.1319, 0.7431, 0.3681, 0.7431, 0.3681, 0.7431, 0.1319, 0.7431, 0.132, 0.743, 0.368, 0.743, 0.368, 0.743, 0.132, 0.743, 0.132, 0.743, 0.368, 0.743, 0.368, 0.743, 0.132, 0.743, 0.132, 0.743, 0.368, 0.743, 0.368, 0.743, 0.132, 0.743, 0.132, 0.743, 0.368, 0.743, 0.368, 0.743, 0.132, 0.743, 0.132, 0.743, 0.368, 0.743, 0.368, 0.743, 0.132, 0.743, 0.1321, 0.7429, 0.3679, 0.7429, 0.3679, 0.7429, 0.1321, 0.7429, 0.1321, 0.7429, 0.3679, 0.7429, 0.3679, 0.7429, 0.1321, 0.7429, 0.1321, 0.7429, 0.3679, 0.7429, 0.3679, 0.7429, 0.1321, 0.7429, 0.1322, 0.7428, 0.3678, 0.7428, 0.3678, 0.7428, 0.1322, 0.7428, 0.1322, 0.7428, 0.3678, 0.7428, 0.3678, 0.7428, 0.1322, 0.7428, 0.1322, 0.7428, 0.3678, 0.7428, 0.3678, 0.7428, 0.1322, 0.7428, 0.1323, 0.7427, 0.3677, 0.7427, 0.3677, 0.7427, 0.1323, 0.7427, 0.1323, 0.7427, 0.3677, 0.7427, 0.3677, 0.7427, 0.1323, 0.7427, 0.1324, 0.7426, 0.3676, 0.7426, 0.3676, 0.7426, 0.1324, 0.7426, 0.1324, 0.7426, 0.3676, 0.7426, 0.3676, 0.7426, 0.1324, 0.7426, 0.1324, 0.7426, 0.3676, 0.7426, 0.3676, 0.7426, 0.1324, 0.7426, 0.1325, 0.7425, 0.3675, 0.7425, 0.3675, 0.7425, 0.1325, 0.7425, 0.1325, 0.7425, 0.3675, 0.7425, 0.3675, 0.7425, 0.1325, 0.7425, 0.1326, 0.7424, 0.3674, 0.7424, 0.3674, 0.7424, 0.1326, 0.7424, 0.1326, 0.7424, 0.3674, 0.7424, 0.3674, 0.7424, 0.1326, 0.7424, 0.1327, 0.7423, 0.3673, 0.7423, 0.3673, 0.7423, 0.1327, 0.7423, 0.1327, 0.7423, 0.3673, 0.7423, 0.3673, 0.7423, 0.1327, 0.7423, 0.1328, 0.7422, 0.3672, 0.7422, 0.3672, 0.7422, 0.1328, 0.7422, 0.1328, 0.7422, 0.3672, 0.7422, 0.3672, 0.7422, 0.1328, 0.7422, 0.134, 0.741, 0.366, 0.741, 0.366, 0.741, 0.134, 0.741, 0.1341, 0.7409, 0.3659, 0.7409, 0.3659, 0.7409, 0.1341, 0.7409, 0.1342, 0.7408, 0.3658, 0.7408, 0.3658, 0.7408, 0.1342, 0.7408, 0.1343, 0.7407, 0.3657, 0.7407, 0.3657, 0.7407, 0.1343, 0.7407, 0.1344, 0.7406, 0.3656, 0.7406, 0.3656, 0.7406, 0.1344, 0.7406, 0.1346, 0.7404, 0.3654, 0.7404, 0.3654, 0.7404, 0.1346, 0.7404, 0.1347, 0.7403, 0.3653, 0.7403, 0.3653, 0.7403, 0.1347, 0.7403, 0.1348, 0.7402, 0.3652, 0.7402, 0.3652, 0.7402, 0.1348, 0.7402, 0.135, 0.74, 0.365, 0.74, 0.365, 0.74, 0.135, 0.74, 0.1351, 0.7399, 0.3649, 0.7399, 0.3649, 0.7399, 0.1351, 0.7399, 0.1352, 0.7398, 0.3648, 0.7398, 0.3648, 0.7398, 0.1352, 0.7398, 0.1354, 0.7396, 0.3646, 0.7396, 0.3646, 0.7396, 0.1354, 0.7396, 0.1355, 0.7395, 0.3645, 0.7395, 0.3645, 0.7395, 0.1355, 0.7395, 0.1356, 0.7394, 0.3644, 0.7394, 0.3644, 0.7394, 0.1356, 0.7394, 0.1358, 0.7392, 0.3642, 0.7392, 0.3642, 0.7392, 0.1358, 0.7392, 0.1359, 0.7391, 0.3641, 0.7391, 0.3641, 0.7391, 0.1359, 0.7391, 0.1361, 0.7389, 0.3639, 0.7389, 0.3639, 0.7389, 0.1361, 0.7389, 0.1362, 0.7388, 0.3638, 0.7388, 0.3638, 0.7388, 0.1362, 0.7388, 0.1363, 0.7387, 0.3637, 0.7387, 0.3637, 0.7387, 0.1363, 0.7387, 0.1365, 0.7385, 0.3635, 0.7385, 0.3635, 0.7385, 0.1365, 0.7385, 0.1366, 0.7384, 0.3634, 0.7384, 0.3634, 0.7384, 0.1366, 0.7384, 0.1368, 0.7382, 0.3632, 0.7382, 0.3632, 0.7382, 0.1368, 0.7382, 0.1369, 0.7381, 0.3631, 0.7381, 0.3631, 0.7381, 0.1369, 0.7381, 0.1371, 0.7379, 0.3629, 0.7379, 0.3629, 0.7379, 0.1371, 0.7379, 0.1372, 0.7378, 0.3628, 0.7378, 0.3628, 0.7378, 0.1372, 0.7378, 0.1374, 0.7376, 0.3626, 0.7376, 0.3626, 0.7376, 0.1374, 0.7376, 0.1375, 0.7375, 0.3625, 0.7375, 0.3625, 0.7375, 0.1375, 0.7375, 0.1377, 0.7373, 0.3623, 0.7373, 0.3623, 0.7373, 0.1377, 0.7373, 0.1379, 0.7371, 0.3621, 0.7371, 0.3621, 0.7371, 0.1379, 0.7371, 0.138, 0.737, 0.362, 0.737, 0.362, 0.737, 0.138, 0.737, 0.1382, 0.7368, 0.3618, 0.7368, 0.3618, 0.7368, 0.1382, 0.7368, 0.1383, 0.7367, 0.3617, 0.7367, 0.3617, 0.7367, 0.1383, 0.7367, 0.1385, 0.7365, 0.3615, 0.7365, 0.3615, 0.7365, 0.1385, 0.7365, 0.1386, 0.7364, 0.3614, 0.7364, 0.3614, 0.7364, 0.1386, 0.7364, 0.1388, 0.7362, 0.3612, 0.7362, 0.1318, 0.5068, 0.3682, 0.5068, 0.3682, 0.5068, 0.1318, 0.5068, 0.1318, 0.5068, 0.3682, 0.5068, 0.3682, 0.5068, 0.1318, 0.5068, 0.1318, 0.5068, 0.3682, 0.5068, 0.3682, 0.5068, 0.1318, 0.5068, 0.1318, 0.5068, 0.3682, 0.5068, 0.3682, 0.5068, 0.1318, 0.5068, 0.1318, 0.5068, 0.3682, 0.5068, 0.3682, 0.5068, 0.1318, 0.5068, 0.1318, 0.5068, 0.3682, 0.5068, 0.3681, 0.5069, 0.1319, 0.5069, 0.1319, 0.5069, 0.3681, 0.5069, 0.3681, 0.5069, 0.1319, 0.5069, 0.1319, 0.5069, 0.3681, 0.5069, 0.3681, 0.5069, 0.1319, 0.5069, 0.1319, 0.5069, 0.3681, 0.5069, 0.3681, 0.5069, 0.1319, 0.5069, 0.1319, 0.5069, 0.3681, 0.5069, 0.3681, 0.5069, 0.1319, 0.5069, 0.1319, 0.5069, 0.3681, 0.5069, 0.3681, 0.5069, 0.1319, 0.5069, 0.1319, 0.5069, 0.3681, 0.5069, 0.368, 0.507, 0.132, 0.507, 0.132, 0.507, 0.368, 0.507, 0.368, 0.507, 0.132, 0.507, 0.132, 0.507, 0.368, 0.507, 0.368, 0.507, 0.132, 0.507, 0.132, 0.507, 0.368, 0.507, 0.368, 0.507, 0.132, 0.507, 0.132, 0.507, 0.368, 0.507, 0.368, 0.507, 0.132, 0.507, 0.132, 0.507, 0.368, 0.507, 0.3679, 0.5071, 0.1321, 0.5071, 0.1321, 0.5071, 0.3679, 0.5071, 0.3679, 0.5071, 0.1321, 0.5071, 0.1321, 0.5071, 0.3679, 0.5071, 0.3679, 0.5071, 0.1321, 0.5071, 0.1321, 0.5071, 0.3679, 0.5071, 0.3678, 0.5072, 0.1322, 0.5072, 0.1322, 0.5072, 0.3678, 0.5072, 0.3678, 0.5072, 0.1322, 0.5072, 0.1322, 0.5072, 0.3678, 0.5072, 0.3678, 0.5072, 0.1322, 0.5072, 0.1322, 0.5072, 0.3678, 0.5072, 0.3677, 0.5073, 0.1323, 0.5073, 0.1323, 0.5073, 0.3677, 0.5073, 0.3677, 0.5073, 0.1323, 0.5073, 0.1323, 0.5073, 0.3677, 0.5073, 0.3676, 0.5074, 0.1324, 0.5074, 0.1324, 0.5074, 0.3676, 0.5074, 0.3676, 0.5074, 0.1324, 0.5074, 0.1324, 0.5074, 0.3676, 0.5074, 0.3676, 0.5074, 0.1324, 0.5074, 0.1324, 0.5074, 0.3676, 0.5074, 0.3675, 0.5075, 0.1325, 0.5075, 0.1325, 0.5075, 0.3675, 0.5075, 0.3675, 0.5075, 0.1325, 0.5075, 0.1325, 0.5075, 0.3675, 0.5075, 0.3674, 0.5076, 0.1326, 0.5076, 0.1326, 0.5076, 0.3674, 0.5076, 0.3674, 0.5076, 0.1326, 0.5076, 0.1326, 0.5076, 0.3674, 0.5076, 0.3673, 0.5077, 0.1327, 0.5077, 0.1327, 0.5077, 0.3673, 0.5077, 0.3673, 0.5077, 0.1327, 0.5077, 0.1327, 0.5077, 0.3673, 0.5077, 0.3672, 0.5078, 0.1328, 0.5078, 0.1328, 0.5078, 0.3672, 0.5078, 0.3672, 0.5078, 0.1328, 0.5078, 0.1328, 0.5078, 0.3672, 0.5078, 0.366, 0.509, 0.134, 0.509, 0.134, 0.509, 0.366, 0.509, 0.3659, 0.5091, 0.1341, 0.5091, 0.1341, 0.5091, 0.3659, 0.5091, 0.3658, 0.5092, 0.1342, 0.5092, 0.1342, 0.5092, 0.3658, 0.5092, 0.3657, 0.5093, 0.1343, 0.5093, 0.1343, 0.5093, 0.3657, 0.5093, 0.3656, 0.5094, 0.1344, 0.5094, 0.1344, 0.5094, 0.3656, 0.5094, 0.3654, 0.5096, 0.1346, 0.5096, 0.1346, 0.5096, 0.3654, 0.5096, 0.3653, 0.5097, 0.1347, 0.5097, 0.1347, 0.5097, 0.3653, 0.5097, 0.3652, 0.5098, 0.1348, 0.5098, 0.1348, 0.5098, 0.3652, 0.5098, 0.365, 0.51, 0.135, 0.51, 0.135, 0.51, 0.365, 0.51, 0.3649, 0.5101, 0.1351, 0.5101, 0.1351, 0.5101, 0.3649, 0.5101, 0.3648, 0.5102, 0.1352, 0.5102, 0.1352, 0.5102, 0.3648, 0.5102, 0.3646, 0.5104, 0.1354, 0.5104, 0.1354, 0.5104, 0.3646, 0.5104, 0.3645, 0.5105, 0.1355, 0.5105, 0.1355, 0.5105, 0.3645, 0.5105, 0.3644, 0.5106, 0.1356, 0.5106, 0.1356, 0.5106, 0.3644, 0.5106, 0.3642, 0.5108, 0.1358, 0.5108, 0.1358, 0.5108, 0.3642, 0.5108, 0.3641, 0.5109, 0.1359, 0.5109, 0.1359, 0.5109, 0.3641, 0.5109, 0.3639, 0.5111, 0.1361, 0.5111, 0.1361, 0.5111, 0.3639, 0.5111, 0.3638, 0.5112, 0.1362, 0.5112, 0.1362, 0.5112, 0.3638, 0.5112, 0.3637, 0.5113, 0.1363, 0.5113, 0.1363, 0.5113, 0.3637, 0.5113, 0.3635, 0.5115, 0.1365, 0.5115, 0.1365, 0.5115, 0.3635, 0.5115, 0.3634, 0.5116, 0.1366, 0.5116, 0.1366, 0.5116, 0.3634, 0.5116, 0.3632, 0.5118, 0.1368, 0.5118, 0.1368, 0.5118, 0.3632, 0.5118, 0.3631, 0.5119, 0.1369, 0.5119, 0.1369, 0.5119, 0.3631, 0.5119, 0.3629, 0.5121, 0.1371, 0.5121, 0.1371, 0.5121, 0.3629, 0.5121, 0.3628, 0.5122, 0.1372, 0.5122, 0.1372, 0.5122, 0.3628, 0.5122, 0.3626, 0.5124, 0.1374, 0.5124, 0.1374, 0.5124, 0.3626, 0.5124, 0.3625, 0.5125, 0.1375, 0.5125, 0.1375, 0.5125, 0.3625, 0.5125, 0.3623, 0.5127, 0.1377, 0.5127, 0.1377, 0.5127, 0.3623, 0.5127, 0.3621, 0.5129, 0.1379, 0.5129, 0.1379, 0.5129, 0.3621, 0.5129, 0.362, 0.513, 0.138, 0.513, 0.138, 0.513, 0.362, 0.513, 0.3618, 0.5132, 0.1382, 0.5132, 0.1382, 0.5132, 0.3618, 0.5132, 0.3617, 0.5133, 0.1383, 0.5133, 0.1383, 0.5133, 0.3617, 0.5133, 0.3615, 0.5135, 0.1385, 0.5135, 0.1385, 0.5135, 0.3615, 0.5135, 0.3614, 0.5136, 0.1386, 0.5136, 0.1386, 0.5136, 0.3614, 0.5136, 0.3612, 0.5138, 0.1388, 0.5138, 0.1449, 0.5199, 0.1449, 0.7301, 0.1449, 0.7301, 0.1449, 0.5199, 0.1487, 0.7263, 0.1487, 0.5237, 0.1489, 0.5239, 0.1489, 0.7261, 0.1489, 0.7261, 0.1489, 0.5239, 0.1491, 0.5241, 0.1491, 0.7259, 0.1491, 0.7259, 0.1491, 0.5241, 0.1493, 0.5243, 0.1493, 0.7257, 0.1493, 0.7257, 0.1493, 0.5243, 0.1494, 0.5244, 0.1494, 0.7256, 0.1494, 0.7256, 0.1494, 0.5244, 0.1497, 0.5247, 0.1497, 0.7253, 0.1497, 0.7253, 0.1497, 0.5247, 0.1498, 0.5248, 0.1498, 0.7252, 0.1498, 0.7252, 0.1498, 0.5248, 0.1498, 0.5248, 0.1498, 0.7252, 0.1498, 0.7252, 0.1498, 0.5248, 0.1499, 0.5249, 0.1499, 0.7251, 0.1499, 0.7251, 0.1499, 0.5249, 0.1499, 0.5249, 0.1499, 0.7251, 0.3513, 0.5237, 0.3513, 0.7263, 0.3511, 0.7261, 0.3511, 0.5239, 0.3511, 0.5239, 0.3511, 0.7261, 0.3509, 0.7259, 0.3509, 0.5241, 0.3509, 0.5241, 0.3509, 0.7259, 0.3507, 0.7257, 0.3507, 0.5243, 0.3507, 0.5243, 0.3507, 0.7257, 0.3506, 0.7256, 0.3506, 0.5244, 0.3506, 0.5244, 0.3506, 0.7256, 0.3503, 0.7253, 0.3503, 0.5247, 0.3503, 0.5247, 0.3503, 0.7253, 0.3502, 0.7252, 0.3502, 0.5248, 0.3502, 0.5248, 0.3502, 0.7252, 0.3502, 0.7252, 0.3502, 0.5248, 0.3502, 0.5248, 0.3502, 0.7252, 0.3501, 0.7251, 0.3501, 0.5249, 0.3501, 0.5249, 0.3501, 0.7251, 0.3501, 0.7251, 0.3501, 0.5249, 0.3513, 0.7263, 0.1487, 0.7263, 0.1489, 0.7261, 0.3511, 0.7261, 0.3511, 0.7261, 0.1489, 0.7261, 0.1491, 0.7259, 0.3509, 0.7259, 0.3509, 0.7259, 0.1491, 0.7259, 0.1493, 0.7257, 0.3507, 0.7257, 0.3507, 0.7257, 0.1493, 0.7257, 0.1494, 0.7256, 0.3506, 0.7256, 0.3506, 0.7256, 0.1494, 0.7256, 0.1497, 0.7253, 0.3503, 0.7253, 0.3503, 0.7253, 0.1497, 0.7253, 0.1498, 0.7252, 0.3502, 0.7252, 0.3502, 0.7252, 0.1498, 0.7252, 0.1498, 0.7252, 0.3502, 0.7252, 0.3502, 0.7252, 0.1498, 0.7252, 0.1499, 0.7251, 0.3501, 0.7251, 0.3501, 0.7251, 0.1499, 0.7251, 0.1499, 0.7251, 0.3501, 0.7251, 0.1487, 0.5237, 0.3513, 0.5237, 0.3511, 0.5239, 0.1489, 0.5239, 0.1489, 0.5239, 0.3511, 0.5239, 0.3509, 0.5241, 0.1491, 0.5241, 0.1491, 0.5241, 0.3509, 0.5241, 0.3507, 0.5243, 0.1493, 0.5243, 0.1493, 0.5243, 0.3507, 0.5243, 0.3506, 0.5244, 0.1494, 0.5244, 0.1494, 0.5244, 0.3506, 0.5244, 0.3503, 0.5247, 0.1497, 0.5247, 0.1497, 0.5247, 0.3503, 0.5247, 0.3502, 0.5248, 0.1498, 0.5248, 0.1498, 0.5248, 0.3502, 0.5248, 0.3502, 0.5248, 0.1498, 0.5248, 0.1498, 0.5248, 0.3502, 0.5248, 0.3501, 0.5249, 0.1499, 0.5249, 0.1499, 0.5249, 0.3501, 0.5249, 0.3501, 0.5249, 0.1499, 0.5249, 0.1499, 0.5249, 0.1499, 0.7251, 0.1499, 0.7251, 0.1499, 0.5249, 0.3682, 0.5068, 0.1318, 0.5068, 0.125, 0.5, 0.375, 0.5, 0.1318, 0.7432, 0.3682, 0.7432, 0.375, 0.75, 0.125, 0.75, 0.3682, 0.7432, 0.3682, 0.5068, 0.375, 0.5, 0.375, 0.75, 0.1318, 0.5068, 0.1318, 0.7432, 0.125, 0.75, 0.125, 0.5, 0.3682, 0.7432, 0.3682, 0.5068, 0.3682, 0.5068, 0.3682, 0.7432, 0.625, 1.0, 0.625, 0.75, 0.625, 0.75, 0.625, 1.0, 0.625, 0.25, 0.375, 0.25, 0.375, 0.25, 0.625, 0.25, 0.1318, 0.7432, 0.3682, 0.7432, 0.3682, 0.7432, 0.1318, 0.7432])
me_cube_010.materials.append(mat_material_010)
me_cube_010.use_remesh_preserve_volume = False
me_cube_010.use_remesh_preserve_attributes = False
me_cube_010.use_mirror_vertex_groups = False
me_cube_010.update()

# ---- objects
ob_light = bpy.data.objects.new('Light', light_light)
ob_camera = bpy.data.objects.new('Camera', cam_camera)
ob_cube_009 = bpy.data.objects.new('Cube.009', me_cube_010)

# ---- transforms, parenting, visibility, modifiers, constraints
ob_light.location = (4.076, 1.005, 5.904)
ob_light.rotation_euler = (0.6503, 0.05522, 1.866)
ob_light.lock_rotations_4d = False
ob_light.empty_display_type = 'ARROWS'
ob_light.color = (0.0, 0.0, 0.0, 0.0)
ob_light.lineart.crease_threshold = 0.0
ob_camera.location = (7.359, -6.926, 4.958)
ob_camera.rotation_euler = (1.109, 0.0, 0.8149)
ob_camera.lock_rotations_4d = False
ob_camera.empty_display_type = 'ARROWS'
ob_camera.color = (0.0, 0.0, 0.0, 0.0)
ob_camera.display_type = 'WIRE'
ob_camera.lineart.crease_threshold = 0.0
ob_cube_009.location = (-1.0, 2.0, 2.0)
ob_cube_009.scale = (1.0, 4.0, 4.0)
ob_cube_009.lock_rotations_4d = False
ob_cube_009.empty_display_type = 'ARROWS'
ob_cube_009.lineart.crease_threshold = 0.0

# ---- collection membership
col_collection.objects.link(ob_light)
col_collection.objects.link(ob_camera)
col_collection.objects.link(ob_cube_009)

# ---- scene / render settings (as saved in the file)
scene.camera = ob_camera
scene.frame_start = 1; scene.frame_end = 250; scene.frame_set(0)
scene.render.engine = 'BLENDER_EEVEE_NEXT'
scene.cycles.use_denoising = False
scene.cycles.samples = 128
scene.cycles.sampling_pattern = 'TABULATED_SOBOL'
scene.cycles.use_adaptive_sampling = False
scene.cycles.use_light_tree = False
scene.view_settings.view_transform = 'Filmic'
bpy.context.view_layer.update()

